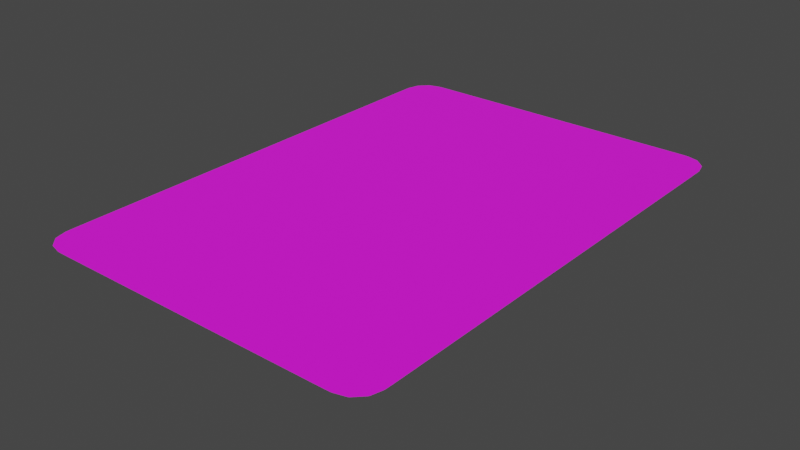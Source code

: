 # Source: carta_normal.blend  (saved by Blender 2.90.8; exported with 4.5.12 LTS)
import bpy
from mathutils import Matrix  # noqa: F401  (used for matrix-valued properties, if any)

bpy.ops.wm.read_factory_settings(use_empty=True)
scene = bpy.context.scene
scene.name = 'Scene'

# ---- collections
col_collection = bpy.data.collections.new('Collection'); scene.collection.children.link(col_collection)

# ---- images (referenced by path relative to the original .blend; pixels are not part of the script)
import os
ASSET_DIR = os.environ.get("B2B_ASSET_DIR", "")  # directory of the original .blend (textures are referenced by path, not embedded)
HERE = os.path.dirname(os.path.abspath(__file__))  # packed textures are extracted next to this script under _unpacked/

def load_image(name, relpath, width, height, colorspace="sRGB"):
    """Load a texture the original file referenced (path relative to the .blend, or extracted next to this script)."""
    p = next((c for c in (os.path.join(HERE, relpath), os.path.join(ASSET_DIR, relpath)) if relpath and os.path.exists(c)), "")
    if p:
        img = bpy.data.images.load(p, check_existing=True)
        img.name = name
    else:  # same state as the original file: an image datablock whose file is absent (Cycles renders it pink)
        img = bpy.data.images.new(name, width, height)
        img.source = "FILE"
        img.filepath = "//" + (relpath or name)
    img.colorspace_settings.name = colorspace
    return img
img_tumblr_lid645imrc1qgrer7_png = load_image('tumblr_lid645iMRC1qgrer7.png', 'tumblr_lid645iMRC1qgrer7.png', 1024, 1024, 'sRGB')
img_normal = load_image('normal', 'um_n.png', 1024, 1024, 'sRGB')

# ---- materials (node trees are filled in below, after node groups)
mat_frente = bpy.data.materials.new('Frente')

# ---- material node trees
mat_frente.use_nodes = True; mat_frente.node_tree.nodes.clear()
_N = mat_frente.node_tree.nodes; _L = mat_frente.node_tree.links
n0 = _N.new('ShaderNodeOutputMaterial'); n0.name = 'Material Output'; n0.location = (300, 300)
n1 = _N.new('ShaderNodeBsdfPrincipled'); n1.name = 'Principled BSDF'; n1.location = (10, 300)
n1.distribution = 'GGX'
n1.subsurface_method = 'BURLEY'
n1.inputs[2].default_value = 1.0
n1.inputs[3].default_value = 1.45
n1.inputs[27].default_value = (0.0, 0.0, 0.0, 1.0)
n1.inputs[28].default_value = 1.0
n2 = _N.new('ShaderNodeMix'); n2.name = 'Misturar'; n2.location = (-210, 122)
n2.data_type = 'RGBA'
n3 = _N.new('ShaderNodeTexImage'); n3.name = 'Textura de imagem'; n3.location = (-514, 172)
n3.image = img_tumblr_lid645imrc1qgrer7_png
n4 = _N.new('ShaderNodeMix'); n4.name = 'Misturar.001'; n4.location = (-450, -101)
n4.data_type = 'RGBA'
n5 = _N.new('ShaderNodeInvert'); n5.name = 'Inverter'; n5.location = (-211, 258)
n6 = _N.new('ShaderNodeRGB'); n6.name = 'RGB'; n6.location = (-240, -200)
n6.outputs[0].default_value = (0.003916, 0.01189, 0.5, 1.0)
n7 = _N.new('ShaderNodeTexImage'); n7.name = 'Textura de imagem.001'; n7.location = (300, 140)
n7.image = img_normal
_L.new(n1.outputs[0], n0.inputs[0])
_L.new(n6.outputs[0], n2.inputs[6])
_L.new(n3.outputs[0], n5.inputs[1])
_L.new(n5.outputs[0], n2.inputs[0])
_L.new(n5.outputs[0], n4.inputs[6])
_L.new(n7.outputs[0], n1.inputs[0])
n0.is_active_output = True

# ---- world
world_world = bpy.data.worlds.new('World'); scene.world = world_world
world_world.use_nodes = True; world_world.node_tree.nodes.clear()
_N = world_world.node_tree.nodes; _L = world_world.node_tree.links
n0 = _N.new('ShaderNodeOutputWorld'); n0.name = 'World Output'; n0.location = (300, 300)
n1 = _N.new('ShaderNodeBackground'); n1.name = 'Background'; n1.location = (10, 300)
n1.inputs[0].default_value = (0.05088, 0.05088, 0.05088, 1.0)
_L.new(n1.outputs[0], n0.inputs[0])
n0.is_active_output = True
world_world.color = (0.05088, 0.05088, 0.05088)
world_world.use_sun_shadow = False
world_world.sun_shadow_jitter_overblur = 0.0

# ---- meshes
me_plano = bpy.data.meshes.new('Plano')
me_plano.from_pydata([(0.7, 0.1025, -4.479e-09), (0.5975, 0.0, 0.0), (0.6863, 0.05123, -2.239e-09), (0.6488, 0.01373, -6e-10), (0.5975, 2.0, -8.742e-08), (0.7, 1.898, -8.294e-08), (0.6488, 1.986, -8.682e-08), (0.6863, 1.949, -8.518e-08), (0.0, 0.0, 0.0), (0.0, 2.0, -8.742e-08), (-0.7, 0.1025, -4.479e-09), (-0.5975, 0.0, 0.0), (-0.6863, 0.05123, -2.239e-09), (-0.6488, 0.01373, -6e-10), (-0.5975, 2.0, -8.742e-08), (-0.7, 1.898, -8.294e-08), (-0.6488, 1.986, -8.682e-08), (-0.6863, 1.949, -8.518e-08), (0.0, 1.0, -4.371e-08), (0.2988, 0.0, 0.0), (0.6232, 0.006863, -3e-10), (0.6675, 0.03248, -1.42e-09), (0.6931, 0.07684, -3.359e-09), (0.7, 1.0, -4.371e-08), (0.6931, 1.923, -8.406e-08), (0.6675, 1.968, -8.6e-08), (0.6232, 1.993, -8.712e-08), (0.2988, 2.0, -8.742e-08), (0.5975, 1.0, -4.371e-08), (0.6488, 1.0, -4.371e-08), (0.6863, 1.0, -4.371e-08), (-0.2988, 0.0, 0.0), (-0.6232, 0.006863, -3e-10), (-0.6675, 0.03248, -1.42e-09), (-0.6931, 0.07684, -3.359e-09), (-0.7, 1.0, -4.371e-08), (-0.6931, 1.923, -8.406e-08), (-0.6675, 1.968, -8.6e-08), (-0.6232, 1.993, -8.712e-08), (-0.2988, 2.0, -8.742e-08), (-0.5975, 1.0, -4.371e-08), (-0.6488, 1.0, -4.371e-08), (-0.6863, 1.0, -4.371e-08), (-0.6931, 1.0, -4.371e-08), (-0.6675, 1.0, -4.371e-08), (-0.6232, 1.0, -4.371e-08), (-0.2988, 1.0, -4.371e-08), (0.6931, 1.0, -4.371e-08), (0.6675, 1.0, -4.371e-08), (0.6232, 1.0, -4.371e-08), (0.2988, 1.0, -4.371e-08), (0.0, 1.5, -6.557e-08), (0.4482, 0.0, 0.0), (0.636, 0.0103, -4.5e-10), (0.6769, 0.04185, -1.829e-09), (0.6966, 0.08965, -3.919e-09), (0.7, 1.449, -6.333e-08), (0.6897, 1.936, -8.462e-08), (0.6581, 1.977, -8.641e-08), (0.6103, 1.997, -8.727e-08), (0.1494, 2.0, -8.742e-08), (0.5975, 0.5, -2.186e-08), (0.6488, 0.5069, -2.216e-08), (0.6863, 0.5256, -2.298e-08), (-0.4482, 0.0, 0.0), (-0.636, 0.0103, -4.5e-10), (-0.6769, 0.04185, -1.829e-09), (-0.6966, 0.08965, -3.919e-09), (-0.7, 1.449, -6.333e-08), (-0.6897, 1.936, -8.462e-08), (-0.6581, 1.977, -8.641e-08), (-0.6103, 1.997, -8.727e-08), (-0.1494, 2.0, -8.742e-08), (-0.5975, 0.5, -2.186e-08), (-0.6488, 0.5069, -2.216e-08), (-0.6863, 0.5256, -2.298e-08), (0.0, 0.5, -2.186e-08), (0.1494, 0.0, 0.0), (0.6103, 0.003432, -1.5e-10), (0.6581, 0.0231, -1.01e-09), (0.6897, 0.06404, -2.799e-09), (0.7, 0.5512, -2.409e-08), (0.6966, 1.91, -8.35e-08), (0.6769, 1.958, -8.559e-08), (0.636, 1.99, -8.697e-08), (0.4482, 2.0, -8.742e-08), (0.5975, 1.5, -6.557e-08), (0.6488, 1.493, -6.527e-08), (0.6863, 1.474, -6.445e-08), (-0.1494, 0.0, 0.0), (-0.6103, 0.003432, -1.5e-10), (-0.6581, 0.0231, -1.01e-09), (-0.6897, 0.06404, -2.799e-09), (-0.7, 0.5512, -2.409e-08), (-0.6966, 1.91, -8.35e-08), (-0.6769, 1.958, -8.559e-08), (-0.636, 1.99, -8.697e-08), (-0.4482, 2.0, -8.742e-08), (-0.5975, 1.5, -6.557e-08), (-0.6488, 1.493, -6.527e-08), (-0.6863, 1.474, -6.445e-08), (-0.6931, 0.5384, -2.354e-08), (-0.6931, 1.462, -6.389e-08), (-0.6897, 1.0, -4.371e-08), (-0.6966, 1.0, -4.371e-08), (-0.6675, 0.5162, -2.257e-08), (-0.6675, 1.484, -6.486e-08), (-0.6581, 1.0, -4.371e-08), (-0.6769, 1.0, -4.371e-08), (-0.6232, 0.5034, -2.201e-08), (-0.6232, 1.497, -6.542e-08), (-0.6103, 1.0, -4.371e-08), (-0.636, 1.0, -4.371e-08), (-0.4482, 1.0, -4.371e-08), (-0.1494, 1.0, -4.371e-08), (-0.2988, 0.5, -2.186e-08), (-0.2988, 1.5, -6.557e-08), (0.6966, 1.0, -4.371e-08), (0.6897, 1.0, -4.371e-08), (0.6931, 1.462, -6.389e-08), (0.6931, 0.5384, -2.354e-08), (0.6769, 1.0, -4.371e-08), (0.6581, 1.0, -4.371e-08), (0.6675, 1.484, -6.486e-08), (0.6675, 0.5162, -2.257e-08), (0.636, 1.0, -4.371e-08), (0.6103, 1.0, -4.371e-08), (0.6232, 1.497, -6.542e-08), (0.6232, 0.5034, -2.201e-08), (0.2988, 1.5, -6.557e-08), (0.2988, 0.5, -2.186e-08), (0.1494, 1.0, -4.371e-08), (0.4482, 1.0, -4.371e-08), (0.4482, 0.5, -2.186e-08), (0.1494, 0.5, -2.186e-08), (0.1494, 1.5, -6.557e-08), (0.6103, 0.5017, -2.193e-08), (0.6103, 1.498, -6.549e-08), (0.636, 1.495, -6.534e-08), (0.6581, 0.5116, -2.236e-08), (0.6581, 1.488, -6.506e-08), (0.6769, 1.479, -6.465e-08), (0.6897, 0.532, -2.326e-08), (0.6897, 1.468, -6.417e-08), (0.6966, 1.455, -6.361e-08), (-0.1494, 1.5, -6.557e-08), (-0.1494, 0.5, -2.186e-08), (-0.4482, 0.5, -2.186e-08), (-0.636, 1.495, -6.534e-08), (-0.6103, 1.498, -6.549e-08), (-0.6103, 0.5017, -2.193e-08), (-0.6769, 1.479, -6.465e-08), (-0.6581, 1.488, -6.506e-08), (-0.6581, 0.5116, -2.236e-08), (-0.6966, 1.455, -6.361e-08), (-0.6897, 1.468, -6.417e-08), (-0.6897, 0.532, -2.326e-08), (-0.6966, 0.5448, -2.382e-08), (-0.6769, 0.5209, -2.277e-08), (-0.636, 0.5051, -2.208e-08), (-0.4482, 1.5, -6.557e-08), (0.6966, 0.5448, -2.382e-08), (0.6769, 0.5209, -2.277e-08), (0.636, 0.5051, -2.208e-08), (0.4482, 1.5, -6.557e-08), (0.0, 1.75, -7.649e-08), (0.5228, 0.0, 0.0), (0.6424, 0.01201, -5.25e-10), (0.6816, 0.04654, -2.034e-09), (0.6983, 0.09605, -4.199e-09), (0.7, 1.673, -7.314e-08), (0.688, 1.942, -8.49e-08), (0.6535, 1.982, -8.662e-08), (0.6039, 1.998, -8.735e-08), (0.07469, 2.0, -8.742e-08), (0.5975, 0.25, -1.093e-08), (0.6488, 0.2603, -1.138e-08), (0.6863, 0.2884, -1.261e-08), (-0.5228, 0.0, 0.0), (-0.6424, 0.01201, -5.25e-10), (-0.6816, 0.04654, -2.034e-09), (-0.6983, 0.09605, -4.199e-09), (-0.7, 1.673, -7.314e-08), (-0.688, 1.942, -8.49e-08), (-0.6535, 1.982, -8.662e-08), (-0.6039, 1.998, -8.735e-08), (-0.07469, 2.0, -8.742e-08), (-0.5975, 0.25, -1.093e-08), (-0.6488, 0.2603, -1.138e-08), (-0.6863, 0.2884, -1.261e-08), (0.0, 0.75, -3.278e-08), (0.2241, 0.0, 0.0), (0.6168, 0.005148, -2.25e-10), (0.6628, 0.02779, -1.215e-09), (0.6914, 0.07044, -3.079e-09), (0.7, 0.7756, -3.39e-08), (0.6949, 1.917, -8.378e-08), (0.6722, 1.963, -8.58e-08), (0.6296, 1.991, -8.705e-08), (0.3735, 2.0, -8.742e-08), (0.5975, 1.25, -5.464e-08), (0.6488, 1.247, -5.449e-08), (0.6863, 1.237, -5.408e-08), (-0.2241, 0.0, 0.0), (-0.6168, 0.005148, -2.25e-10), (-0.6628, 0.02779, -1.215e-09), (-0.6914, 0.07044, -3.079e-09), (-0.7, 0.7756, -3.39e-08), (-0.6949, 1.917, -8.378e-08), (-0.6722, 1.963, -8.58e-08), (-0.6296, 1.991, -8.705e-08), (-0.3735, 2.0, -8.742e-08), (-0.5975, 1.25, -5.464e-08), (-0.6488, 1.247, -5.449e-08), (-0.6863, 1.237, -5.408e-08), (-0.6931, 0.3076, -1.345e-08), (-0.6931, 1.231, -5.38e-08), (-0.688, 1.0, -4.371e-08), (-0.6949, 1.0, -4.371e-08), (-0.6675, 0.2744, -1.199e-08), (-0.6675, 1.242, -5.428e-08), (-0.6535, 1.0, -4.371e-08), (-0.6722, 1.0, -4.371e-08), (-0.6232, 0.2551, -1.115e-08), (-0.6232, 1.248, -5.456e-08), (-0.6039, 1.0, -4.371e-08), (-0.6296, 1.0, -4.371e-08), (-0.5228, 1.0, -4.371e-08), (-0.2241, 1.0, -4.371e-08), (-0.2988, 0.25, -1.093e-08), (-0.2988, 1.25, -5.464e-08), (0.6983, 1.0, -4.371e-08), (0.6914, 1.0, -4.371e-08), (0.6931, 1.692, -7.398e-08), (0.6931, 0.7692, -3.362e-08), (0.6816, 1.0, -4.371e-08), (0.6628, 1.0, -4.371e-08), (0.6675, 1.726, -7.543e-08), (0.6675, 0.7581, -3.314e-08), (0.6424, 1.0, -4.371e-08), (0.6168, 1.0, -4.371e-08), (0.6232, 1.745, -7.627e-08), (0.6232, 0.7517, -3.286e-08), (0.2988, 1.75, -7.649e-08), (0.2988, 0.75, -3.278e-08), (0.07469, 1.0, -4.371e-08), (0.3735, 1.0, -4.371e-08), (0.0, 1.25, -5.464e-08), (0.3735, 0.0, 0.0), (0.6296, 0.008579, -3.75e-10), (0.6722, 0.03717, -1.625e-09), (0.6949, 0.08325, -3.639e-09), (0.7, 1.224, -5.352e-08), (0.6914, 1.93, -8.434e-08), (0.6628, 1.972, -8.621e-08), (0.6168, 1.995, -8.72e-08), (0.2241, 2.0, -8.742e-08), (0.5975, 0.75, -3.278e-08), (0.6488, 0.7534, -3.293e-08), (0.6863, 0.7628, -3.334e-08), (-0.3735, 0.0, 0.0), (-0.6296, 0.008579, -3.75e-10), (-0.6722, 0.03717, -1.625e-09), (-0.6949, 0.08325, -3.639e-09), (-0.7, 1.224, -5.352e-08), (-0.6914, 1.93, -8.434e-08), (-0.6628, 1.972, -8.621e-08), (-0.6168, 1.995, -8.72e-08), (-0.2241, 2.0, -8.742e-08), (-0.5975, 0.75, -3.278e-08), (-0.6488, 0.7534, -3.293e-08), (-0.6863, 0.7628, -3.334e-08), (0.0, 0.25, -1.093e-08), (0.07469, 0.0, 0.0), (0.6039, 0.001716, -7.5e-11), (0.6535, 0.01841, -8.049e-10), (0.688, 0.05763, -2.519e-09), (0.7, 0.3268, -1.429e-08), (0.6983, 1.904, -8.322e-08), (0.6816, 1.953, -8.539e-08), (0.6424, 1.988, -8.69e-08), (0.5228, 2.0, -8.742e-08), (0.5975, 1.75, -7.649e-08), (0.6488, 1.74, -7.604e-08), (0.6863, 1.712, -7.482e-08), (-0.07469, 0.0, 0.0), (-0.6039, 0.001716, -7.5e-11), (-0.6535, 0.01841, -8.049e-10), (-0.688, 0.05763, -2.519e-09), (-0.7, 0.3268, -1.429e-08), (-0.6983, 1.904, -8.322e-08), (-0.6816, 1.953, -8.539e-08), (-0.6424, 1.988, -8.69e-08), (-0.5228, 2.0, -8.742e-08), (-0.5975, 1.75, -7.649e-08), (-0.6488, 1.74, -7.604e-08), (-0.6863, 1.712, -7.482e-08), (-0.6931, 0.7692, -3.362e-08), (-0.6931, 1.692, -7.398e-08), (-0.6914, 1.0, -4.371e-08), (-0.6983, 1.0, -4.371e-08), (-0.6675, 0.7581, -3.314e-08), (-0.6675, 1.726, -7.543e-08), (-0.6628, 1.0, -4.371e-08), (-0.6816, 1.0, -4.371e-08), (-0.6232, 0.7517, -3.286e-08), (-0.6232, 1.745, -7.627e-08), (-0.6168, 1.0, -4.371e-08), (-0.6424, 1.0, -4.371e-08), (-0.3735, 1.0, -4.371e-08), (-0.07469, 1.0, -4.371e-08), (-0.2988, 0.75, -3.278e-08), (-0.2988, 1.75, -7.649e-08), (0.6949, 1.0, -4.371e-08), (0.688, 1.0, -4.371e-08), (0.6931, 1.231, -5.38e-08), (0.6931, 0.3076, -1.345e-08), (0.6722, 1.0, -4.371e-08), (0.6535, 1.0, -4.371e-08), (0.6675, 1.242, -5.428e-08), (0.6675, 0.2744, -1.199e-08), (0.6296, 1.0, -4.371e-08), (0.6039, 1.0, -4.371e-08), (0.6232, 1.248, -5.456e-08), (0.6232, 0.2551, -1.115e-08), (0.2988, 1.25, -5.464e-08), (0.2988, 0.25, -1.093e-08), (0.2241, 1.0, -4.371e-08), (0.5228, 1.0, -4.371e-08), (0.4482, 0.75, -3.278e-08), (0.4482, 0.25, -1.093e-08), (0.3735, 0.5, -2.186e-08), (0.5228, 0.5, -2.186e-08), (0.1494, 0.75, -3.278e-08), (0.1494, 0.25, -1.093e-08), (0.07469, 0.5, -2.186e-08), (0.2241, 0.5, -2.186e-08), (0.1494, 1.75, -7.649e-08), (0.1494, 1.25, -5.464e-08), (0.07469, 1.5, -6.557e-08), (0.2241, 1.5, -6.557e-08), (0.6168, 0.5026, -2.197e-08), (0.6039, 0.5009, -2.189e-08), (0.6103, 0.7509, -3.282e-08), (0.6103, 0.2526, -1.104e-08), (0.6168, 1.497, -6.545e-08), (0.6039, 1.499, -6.553e-08), (0.6103, 1.747, -7.638e-08), (0.6103, 1.249, -5.46e-08), (0.6424, 1.494, -6.53e-08), (0.6296, 1.496, -6.538e-08), (0.636, 1.742, -7.616e-08), (0.636, 1.247, -5.453e-08), (0.6628, 0.5139, -2.246e-08), (0.6535, 0.5092, -2.226e-08), (0.6581, 0.7558, -3.304e-08), (0.6581, 0.2673, -1.169e-08), (0.6628, 1.486, -6.496e-08), (0.6535, 1.491, -6.516e-08), (0.6581, 1.733, -7.574e-08), (0.6581, 1.244, -5.439e-08), (0.6816, 1.477, -6.455e-08), (0.6722, 1.481, -6.475e-08), (0.6769, 1.719, -7.512e-08), (0.6769, 1.24, -5.418e-08), (0.6914, 0.5352, -2.34e-08), (0.688, 0.5288, -2.312e-08), (0.6897, 0.766, -3.348e-08), (0.6897, 0.298, -1.303e-08), (0.6914, 1.465, -6.403e-08), (0.688, 1.471, -6.431e-08), (0.6897, 1.702, -7.44e-08), (0.6897, 1.234, -5.394e-08), (0.6983, 1.452, -6.347e-08), (0.6949, 1.458, -6.375e-08), (0.6966, 1.683, -7.356e-08), (0.6966, 1.228, -5.366e-08), (-0.2241, 1.5, -6.557e-08), (-0.07469, 1.5, -6.557e-08), (-0.1494, 1.25, -5.464e-08), (-0.1494, 1.75, -7.649e-08), (-0.2241, 0.5, -2.186e-08), (-0.07469, 0.5, -2.186e-08), (-0.1494, 0.25, -1.093e-08), (-0.1494, 0.75, -3.278e-08), (-0.5228, 0.5, -2.186e-08), (-0.3735, 0.5, -2.186e-08), (-0.4482, 0.25, -1.093e-08), (-0.4482, 0.75, -3.278e-08), (-0.636, 1.247, -5.453e-08), (-0.636, 1.742, -7.616e-08), (-0.6296, 1.496, -6.538e-08), (-0.6424, 1.494, -6.53e-08), (-0.6103, 1.249, -5.46e-08), (-0.6103, 1.747, -7.638e-08), (-0.6039, 1.499, -6.553e-08), (-0.6168, 1.497, -6.545e-08), (-0.6103, 0.2526, -1.104e-08), (-0.6103, 0.7509, -3.282e-08), (-0.6039, 0.5009, -2.189e-08), (-0.6168, 0.5026, -2.197e-08), (-0.6769, 1.24, -5.418e-08), (-0.6769, 1.719, -7.512e-08), (-0.6722, 1.481, -6.475e-08), (-0.6816, 1.477, -6.455e-08), (-0.6581, 1.244, -5.439e-08), (-0.6581, 1.733, -7.574e-08), (-0.6535, 1.491, -6.516e-08), (-0.6628, 1.486, -6.496e-08), (-0.6581, 0.2673, -1.169e-08), (-0.6581, 0.7558, -3.304e-08), (-0.6535, 0.5092, -2.226e-08), (-0.6628, 0.5139, -2.246e-08), (-0.6966, 1.228, -5.366e-08), (-0.6966, 1.683, -7.356e-08), (-0.6949, 1.458, -6.375e-08), (-0.6983, 1.452, -6.347e-08), (-0.6897, 1.234, -5.394e-08), (-0.6897, 1.702, -7.44e-08), (-0.688, 1.471, -6.431e-08), (-0.6914, 1.465, -6.403e-08), (-0.6897, 0.298, -1.303e-08), (-0.6897, 0.766, -3.348e-08), (-0.688, 0.5288, -2.312e-08), (-0.6914, 0.5352, -2.34e-08), (-0.6966, 0.3172, -1.387e-08), (-0.6966, 0.7724, -3.376e-08), (-0.6949, 0.5416, -2.368e-08), (-0.6983, 0.548, -2.396e-08), (-0.6769, 0.2814, -1.23e-08), (-0.6769, 0.7605, -3.324e-08), (-0.6722, 0.5186, -2.267e-08), (-0.6816, 0.5233, -2.287e-08), (-0.636, 0.2577, -1.127e-08), (-0.636, 0.7526, -3.29e-08), (-0.6296, 0.5043, -2.204e-08), (-0.6424, 0.506, -2.212e-08), (-0.5228, 1.5, -6.557e-08), (-0.3735, 1.5, -6.557e-08), (-0.4482, 1.25, -5.464e-08), (-0.4482, 1.75, -7.649e-08), (0.6983, 0.548, -2.396e-08), (0.6949, 0.5416, -2.368e-08), (0.6966, 0.7724, -3.376e-08), (0.6966, 0.3172, -1.387e-08), (0.6816, 0.5233, -2.287e-08), (0.6722, 0.5186, -2.267e-08), (0.6769, 0.7605, -3.324e-08), (0.6769, 0.2814, -1.23e-08), (0.6424, 0.506, -2.212e-08), (0.6296, 0.5043, -2.204e-08), (0.636, 0.7526, -3.29e-08), (0.636, 0.2577, -1.127e-08), (0.4482, 1.75, -7.649e-08), (0.4482, 1.25, -5.464e-08), (0.3735, 1.5, -6.557e-08), (0.5228, 1.5, -6.557e-08), (0.5228, 1.25, -5.464e-08), (0.3735, 1.25, -5.464e-08), (0.3735, 1.75, -7.649e-08), (0.6296, 0.2564, -1.121e-08), (0.6296, 0.7521, -3.288e-08), (0.6424, 0.753, -3.291e-08), (0.6722, 0.2779, -1.215e-08), (0.6722, 0.7593, -3.319e-08), (0.6816, 0.7616, -3.329e-08), (0.6949, 0.3124, -1.366e-08), (0.6949, 0.7708, -3.369e-08), (0.6983, 0.774, -3.383e-08), (-0.3735, 1.75, -7.649e-08), (-0.3735, 1.25, -5.464e-08), (-0.5228, 1.25, -5.464e-08), (-0.6424, 0.753, -3.291e-08), (-0.6296, 0.7521, -3.288e-08), (-0.6296, 0.2564, -1.121e-08), (-0.6816, 0.7616, -3.329e-08), (-0.6722, 0.7593, -3.319e-08), (-0.6722, 0.2779, -1.215e-08), (-0.6983, 0.774, -3.383e-08), (-0.6949, 0.7708, -3.369e-08), (-0.6949, 0.3124, -1.366e-08), (-0.6914, 0.7676, -3.355e-08), (-0.688, 0.7644, -3.341e-08), (-0.688, 0.2932, -1.282e-08), (-0.6914, 1.697, -7.419e-08), (-0.688, 1.707, -7.461e-08), (-0.688, 1.236, -5.401e-08), (-0.6983, 1.678, -7.335e-08), (-0.6949, 1.688, -7.377e-08), (-0.6949, 1.229, -5.373e-08), (-0.6628, 0.7569, -3.309e-08), (-0.6535, 0.7546, -3.298e-08), (-0.6535, 0.2638, -1.153e-08), (-0.6628, 1.729, -7.558e-08), (-0.6535, 1.736, -7.589e-08), (-0.6535, 1.245, -5.444e-08), (-0.6816, 1.715, -7.497e-08), (-0.6722, 1.722, -7.528e-08), (-0.6722, 1.241, -5.423e-08), (-0.6168, 0.7513, -3.284e-08), (-0.6039, 0.7504, -3.28e-08), (-0.6039, 0.2513, -1.098e-08), (-0.6168, 1.746, -7.633e-08), (-0.6039, 1.749, -7.644e-08), (-0.6039, 1.25, -5.462e-08), (-0.6424, 1.741, -7.61e-08), (-0.6296, 1.744, -7.621e-08), (-0.6296, 1.248, -5.455e-08), (-0.3735, 0.75, -3.278e-08), (-0.3735, 0.25, -1.093e-08), (-0.5228, 0.25, -1.093e-08), (-0.07469, 0.75, -3.278e-08), (-0.07469, 0.25, -1.093e-08), (-0.2241, 0.25, -1.093e-08), (-0.07469, 1.75, -7.649e-08), (-0.07469, 1.25, -5.464e-08), (-0.2241, 1.25, -5.464e-08), (0.6949, 1.229, -5.373e-08), (0.6949, 1.688, -7.377e-08), (0.6983, 1.678, -7.335e-08), (0.688, 1.236, -5.401e-08), (0.688, 1.707, -7.461e-08), (0.6914, 1.697, -7.419e-08), (0.688, 0.2932, -1.282e-08), (0.688, 0.7644, -3.341e-08), (0.6914, 0.7676, -3.355e-08), (0.6722, 1.241, -5.423e-08), (0.6722, 1.722, -7.528e-08), (0.6816, 1.715, -7.497e-08), (0.6535, 1.245, -5.444e-08), (0.6535, 1.736, -7.589e-08), (0.6628, 1.729, -7.558e-08), (0.6535, 0.2638, -1.153e-08), (0.6535, 0.7546, -3.298e-08), (0.6628, 0.7569, -3.309e-08), (0.6296, 1.248, -5.455e-08), (0.6296, 1.744, -7.621e-08), (0.6424, 1.741, -7.61e-08), (0.6039, 1.25, -5.462e-08), (0.6039, 1.749, -7.644e-08), (0.6168, 1.746, -7.633e-08), (0.6039, 0.2513, -1.098e-08), (0.6039, 0.7504, -3.28e-08), (0.6168, 0.7513, -3.284e-08), (0.2241, 1.25, -5.464e-08), (0.07469, 1.25, -5.464e-08), (0.07469, 1.75, -7.649e-08), (0.2241, 0.25, -1.093e-08), (0.07469, 0.25, -1.093e-08), (0.07469, 0.75, -3.278e-08), (0.5228, 0.25, -1.093e-08), (0.3735, 0.25, -1.093e-08), (0.3735, 0.75, -3.278e-08), (0.5228, 0.75, -3.278e-08), (0.2241, 0.75, -3.278e-08), (0.2241, 1.75, -7.649e-08), (0.6168, 0.2539, -1.11e-08), (0.6168, 1.249, -5.458e-08), (0.6424, 1.247, -5.451e-08), (0.6628, 0.2708, -1.184e-08), (0.6628, 1.243, -5.434e-08), (0.6816, 1.238, -5.413e-08), (0.6914, 0.3028, -1.324e-08), (0.6914, 1.232, -5.387e-08), (0.6983, 1.226, -5.359e-08), (-0.2241, 1.75, -7.649e-08), (-0.2241, 0.75, -3.278e-08), (-0.5228, 0.75, -3.278e-08), (-0.6424, 1.247, -5.451e-08), (-0.6168, 1.249, -5.458e-08), (-0.6168, 0.2539, -1.11e-08), (-0.6816, 1.238, -5.413e-08), (-0.6628, 1.243, -5.434e-08), (-0.6628, 0.2708, -1.184e-08), (-0.6983, 1.226, -5.359e-08), (-0.6914, 1.232, -5.387e-08), (-0.6914, 0.3028, -1.324e-08), (-0.6983, 0.322, -1.408e-08), (-0.6816, 0.2849, -1.245e-08), (-0.6424, 0.259, -1.132e-08), (-0.5228, 1.75, -7.649e-08), (0.6983, 0.322, -1.408e-08), (0.6816, 0.2849, -1.245e-08), (0.6424, 0.259, -1.132e-08), (0.5228, 1.75, -7.649e-08)], [], [(584, 282, 4, 281), (583, 167, 3, 176), (582, 168, 2, 177), (581, 169, 0, 277), (580, 293, 14, 294), (579, 188, 13, 179), (578, 189, 12, 180), (577, 289, 10, 181), (576, 215, 34, 206), (575, 216, 43, 299), (574, 264, 35, 300), (573, 219, 33, 205), (572, 220, 44, 303), (571, 214, 42, 304), (570, 223, 32, 204), (569, 224, 45, 307), (568, 213, 41, 308), (567, 227, 40, 269), (566, 228, 46, 311), (565, 268, 39, 312), (564, 231, 23, 252), (563, 232, 47, 315), (562, 194, 22, 316), (561, 235, 30, 202), (560, 236, 48, 319), (559, 193, 21, 320), (558, 239, 29, 201), (557, 240, 49, 323), (556, 192, 20, 324), (555, 243, 27, 256), (554, 244, 50, 327), (553, 257, 28, 328), (552, 329, 132, 246), (551, 330, 133, 331), (550, 175, 61, 332), (549, 333, 131, 245), (548, 334, 134, 335), (547, 326, 130, 336), (546, 337, 60, 174), (545, 338, 135, 339), (544, 325, 129, 340), (543, 341, 128, 242), (542, 342, 136, 343), (541, 274, 78, 344), (540, 345, 127, 241), (539, 346, 137, 347), (538, 322, 126, 348), (537, 349, 87, 283), (536, 350, 138, 351), (535, 321, 125, 352), (534, 353, 124, 238), (533, 354, 139, 355), (532, 275, 79, 356), (531, 357, 123, 237), (530, 358, 140, 359), (529, 318, 122, 360), (528, 361, 88, 284), (527, 362, 141, 363), (526, 317, 121, 364), (525, 365, 120, 234), (524, 366, 142, 367), (523, 276, 80, 368), (522, 369, 119, 233), (521, 370, 143, 371), (520, 314, 118, 372), (519, 373, 56, 170), (518, 374, 144, 375), (517, 313, 117, 376), (516, 377, 116, 230), (515, 378, 145, 379), (514, 186, 72, 380), (513, 381, 115, 229), (512, 382, 146, 383), (511, 310, 114, 384), (510, 385, 73, 187), (509, 386, 147, 387), (508, 309, 113, 388), (507, 389, 112, 226), (506, 390, 148, 391), (505, 295, 99, 392), (504, 393, 111, 225), (503, 394, 149, 395), (502, 306, 110, 396), (501, 397, 90, 286), (500, 398, 150, 399), (499, 305, 109, 400), (498, 401, 108, 222), (497, 402, 151, 403), (496, 296, 100, 404), (495, 405, 107, 221), (494, 406, 152, 407), (493, 302, 106, 408), (492, 409, 91, 287), (491, 410, 153, 411), (490, 301, 105, 412), (489, 413, 104, 218), (488, 414, 154, 415), (487, 182, 68, 416), (486, 417, 103, 217), (485, 418, 155, 419), (484, 298, 102, 420), (483, 421, 92, 288), (482, 422, 156, 423), (481, 297, 101, 424), (480, 425, 67, 263), (479, 426, 157, 427), (478, 207, 93, 428), (477, 429, 66, 262), (476, 430, 158, 431), (475, 271, 75, 432), (474, 433, 65, 261), (473, 434, 159, 435), (472, 270, 74, 436), (471, 437, 98, 212), (470, 438, 160, 439), (469, 211, 97, 440), (468, 441, 81, 195), (467, 442, 161, 443), (466, 251, 55, 444), (465, 445, 63, 259), (464, 446, 162, 447), (463, 250, 54, 448), (462, 449, 62, 258), (461, 450, 163, 451), (460, 249, 53, 452), (459, 453, 85, 199), (458, 454, 164, 455), (457, 200, 86, 456), (454, 457, 456, 164), (132, 328, 457, 454), (328, 28, 200, 457), (325, 458, 455, 129), (50, 246, 458, 325), (246, 132, 454, 458), (243, 459, 199, 27), (129, 455, 459, 243), (455, 164, 453, 459), (450, 460, 452, 163), (128, 324, 460, 450), (324, 20, 249, 460), (321, 461, 451, 125), (49, 242, 461, 321), (242, 128, 450, 461), (239, 462, 258, 29), (125, 451, 462, 239), (451, 163, 449, 462), (446, 463, 448, 162), (124, 320, 463, 446), (320, 21, 250, 463), (317, 464, 447, 121), (48, 238, 464, 317), (238, 124, 446, 464), (235, 465, 259, 30), (121, 447, 465, 235), (447, 162, 445, 465), (442, 466, 444, 161), (120, 316, 466, 442), (316, 22, 251, 466), (313, 467, 443, 117), (47, 234, 467, 313), (234, 120, 442, 467), (231, 468, 195, 23), (117, 443, 468, 231), (443, 161, 441, 468), (438, 469, 440, 160), (116, 312, 469, 438), (312, 39, 211, 469), (309, 470, 439, 113), (46, 230, 470, 309), (230, 116, 438, 470), (227, 471, 212, 40), (113, 439, 471, 227), (439, 160, 437, 471), (434, 472, 436, 159), (112, 308, 472, 434), (308, 41, 270, 472), (305, 473, 435, 109), (45, 226, 473, 305), (226, 112, 434, 473), (223, 474, 261, 32), (109, 435, 474, 223), (435, 159, 433, 474), (430, 475, 432, 158), (108, 304, 475, 430), (304, 42, 271, 475), (301, 476, 431, 105), (44, 222, 476, 301), (222, 108, 430, 476), (219, 477, 262, 33), (105, 431, 477, 219), (431, 158, 429, 477), (426, 478, 428, 157), (104, 300, 478, 426), (300, 35, 207, 478), (297, 479, 427, 101), (43, 218, 479, 297), (218, 104, 426, 479), (215, 480, 263, 34), (101, 427, 480, 215), (427, 157, 425, 480), (422, 481, 424, 156), (103, 299, 481, 422), (299, 43, 297, 481), (271, 482, 423, 75), (42, 217, 482, 271), (217, 103, 422, 482), (189, 483, 288, 12), (75, 423, 483, 189), (423, 156, 421, 483), (418, 484, 420, 155), (69, 265, 484, 418), (265, 36, 298, 484), (296, 485, 419, 100), (17, 183, 485, 296), (183, 69, 418, 485), (214, 486, 217, 42), (100, 419, 486, 214), (419, 155, 417, 486), (414, 487, 416, 154), (94, 290, 487, 414), (290, 15, 182, 487), (298, 488, 415, 102), (36, 208, 488, 298), (208, 94, 414, 488), (216, 489, 218, 43), (102, 415, 489, 216), (415, 154, 413, 489), (410, 490, 412, 153), (107, 303, 490, 410), (303, 44, 301, 490), (270, 491, 411, 74), (41, 221, 491, 270), (221, 107, 410, 491), (188, 492, 287, 13), (74, 411, 492, 188), (411, 153, 409, 492), (406, 493, 408, 152), (70, 266, 493, 406), (266, 37, 302, 493), (295, 494, 407, 99), (16, 184, 494, 295), (184, 70, 406, 494), (213, 495, 221, 41), (99, 407, 495, 213), (407, 152, 405, 495), (402, 496, 404, 151), (95, 291, 496, 402), (291, 17, 296, 496), (302, 497, 403, 106), (37, 209, 497, 302), (209, 95, 402, 497), (220, 498, 222, 44), (106, 403, 498, 220), (403, 151, 401, 498), (398, 499, 400, 150), (111, 307, 499, 398), (307, 45, 305, 499), (269, 500, 399, 73), (40, 225, 500, 269), (225, 111, 398, 500), (187, 501, 286, 11), (73, 399, 501, 187), (399, 150, 397, 501), (394, 502, 396, 149), (71, 267, 502, 394), (267, 38, 306, 502), (294, 503, 395, 98), (14, 185, 503, 294), (185, 71, 394, 503), (212, 504, 225, 40), (98, 395, 504, 212), (395, 149, 393, 504), (390, 505, 392, 148), (96, 292, 505, 390), (292, 16, 295, 505), (306, 506, 391, 110), (38, 210, 506, 306), (210, 96, 390, 506), (224, 507, 226, 45), (110, 391, 507, 224), (391, 148, 389, 507), (386, 508, 388, 147), (115, 311, 508, 386), (311, 46, 309, 508), (260, 509, 387, 64), (31, 229, 509, 260), (229, 115, 386, 509), (178, 510, 187, 11), (64, 387, 510, 178), (387, 147, 385, 510), (382, 511, 384, 146), (76, 190, 511, 382), (190, 18, 310, 511), (285, 512, 383, 89), (8, 272, 512, 285), (272, 76, 382, 512), (203, 513, 229, 31), (89, 383, 513, 203), (383, 146, 381, 513), (378, 514, 380, 145), (51, 165, 514, 378), (165, 9, 186, 514), (310, 515, 379, 114), (18, 247, 515, 310), (247, 51, 378, 515), (228, 516, 230, 46), (114, 379, 516, 228), (379, 145, 377, 516), (374, 517, 376, 144), (119, 315, 517, 374), (315, 47, 313, 517), (196, 518, 375, 82), (24, 233, 518, 196), (233, 119, 374, 518), (278, 519, 170, 5), (82, 375, 519, 278), (375, 144, 373, 519), (370, 520, 372, 143), (88, 202, 520, 370), (202, 30, 314, 520), (171, 521, 371, 57), (7, 284, 521, 171), (284, 88, 370, 521), (253, 522, 233, 24), (57, 371, 522, 253), (371, 143, 369, 522), (366, 523, 368, 142), (63, 177, 523, 366), (177, 2, 276, 523), (314, 524, 367, 118), (30, 259, 524, 314), (259, 63, 366, 524), (232, 525, 234, 47), (118, 367, 525, 232), (367, 142, 365, 525), (362, 526, 364, 141), (123, 319, 526, 362), (319, 48, 317, 526), (197, 527, 363, 83), (25, 237, 527, 197), (237, 123, 362, 527), (279, 528, 284, 7), (83, 363, 528, 279), (363, 141, 361, 528), (358, 529, 360, 140), (87, 201, 529, 358), (201, 29, 318, 529), (172, 530, 359, 58), (6, 283, 530, 172), (283, 87, 358, 530), (254, 531, 237, 25), (58, 359, 531, 254), (359, 140, 357, 531), (354, 532, 356, 139), (62, 176, 532, 354), (176, 3, 275, 532), (318, 533, 355, 122), (29, 258, 533, 318), (258, 62, 354, 533), (236, 534, 238, 48), (122, 355, 534, 236), (355, 139, 353, 534), (350, 535, 352, 138), (127, 323, 535, 350), (323, 49, 321, 535), (198, 536, 351, 84), (26, 241, 536, 198), (241, 127, 350, 536), (280, 537, 283, 6), (84, 351, 537, 280), (351, 138, 349, 537), (346, 538, 348, 137), (86, 200, 538, 346), (200, 28, 322, 538), (173, 539, 347, 59), (4, 282, 539, 173), (282, 86, 346, 539), (255, 540, 241, 26), (59, 347, 540, 255), (347, 137, 345, 540), (342, 541, 344, 136), (61, 175, 541, 342), (175, 1, 274, 541), (322, 542, 343, 126), (28, 257, 542, 322), (257, 61, 342, 542), (240, 543, 242, 49), (126, 343, 543, 240), (343, 136, 341, 543), (338, 544, 340, 135), (131, 327, 544, 338), (327, 50, 325, 544), (247, 545, 339, 51), (18, 245, 545, 247), (245, 131, 338, 545), (165, 546, 174, 9), (51, 339, 546, 165), (339, 135, 337, 546), (334, 547, 336, 134), (77, 191, 547, 334), (191, 19, 326, 547), (272, 548, 335, 76), (8, 273, 548, 272), (273, 77, 334, 548), (190, 549, 245, 18), (76, 335, 549, 190), (335, 134, 333, 549), (330, 550, 332, 133), (52, 166, 550, 330), (166, 1, 175, 550), (326, 551, 331, 130), (19, 248, 551, 326), (248, 52, 330, 551), (244, 552, 246, 50), (130, 331, 552, 244), (331, 133, 329, 552), (329, 553, 328, 132), (133, 332, 553, 329), (332, 61, 257, 553), (333, 554, 327, 131), (134, 336, 554, 333), (336, 130, 244, 554), (337, 555, 256, 60), (135, 340, 555, 337), (340, 129, 243, 555), (341, 556, 324, 128), (136, 344, 556, 341), (344, 78, 192, 556), (345, 557, 323, 127), (137, 348, 557, 345), (348, 126, 240, 557), (349, 558, 201, 87), (138, 352, 558, 349), (352, 125, 239, 558), (353, 559, 320, 124), (139, 356, 559, 353), (356, 79, 193, 559), (357, 560, 319, 123), (140, 360, 560, 357), (360, 122, 236, 560), (361, 561, 202, 88), (141, 364, 561, 361), (364, 121, 235, 561), (365, 562, 316, 120), (142, 368, 562, 365), (368, 80, 194, 562), (369, 563, 315, 119), (143, 372, 563, 369), (372, 118, 232, 563), (373, 564, 252, 56), (144, 376, 564, 373), (376, 117, 231, 564), (377, 565, 312, 116), (145, 380, 565, 377), (380, 72, 268, 565), (381, 566, 311, 115), (146, 384, 566, 381), (384, 114, 228, 566), (385, 567, 269, 73), (147, 388, 567, 385), (388, 113, 227, 567), (389, 568, 308, 112), (148, 392, 568, 389), (392, 99, 213, 568), (393, 569, 307, 111), (149, 396, 569, 393), (396, 110, 224, 569), (397, 570, 204, 90), (150, 400, 570, 397), (400, 109, 223, 570), (401, 571, 304, 108), (151, 404, 571, 401), (404, 100, 214, 571), (405, 572, 303, 107), (152, 408, 572, 405), (408, 106, 220, 572), (409, 573, 205, 91), (153, 412, 573, 409), (412, 105, 219, 573), (413, 574, 300, 104), (154, 416, 574, 413), (416, 68, 264, 574), (417, 575, 299, 103), (155, 420, 575, 417), (420, 102, 216, 575), (421, 576, 206, 92), (156, 424, 576, 421), (424, 101, 215, 576), (425, 577, 181, 67), (157, 428, 577, 425), (428, 93, 289, 577), (429, 578, 180, 66), (158, 432, 578, 429), (432, 75, 189, 578), (433, 579, 179, 65), (159, 436, 579, 433), (436, 74, 188, 579), (437, 580, 294, 98), (160, 440, 580, 437), (440, 97, 293, 580), (441, 581, 277, 81), (161, 444, 581, 441), (444, 55, 169, 581), (445, 582, 177, 63), (162, 448, 582, 445), (448, 54, 168, 582), (449, 583, 176, 62), (163, 452, 583, 449), (452, 53, 167, 583), (453, 584, 281, 85), (164, 456, 584, 453), (456, 86, 282, 584)])
_uv = me_plano.uv_layers.new(name='Mapa UV')
_uv.uv.foreach_set('vector', [0.8638, 0.8794, 0.9158, 0.8794, 0.9157, 1.005, 0.8637, 1.005, 0.9477, 0.13, 0.9478, 0.005733, 0.9522, 0.006488, 0.9521, 0.1305, 0.975, 0.1414, 0.9751, 0.0209, 0.9783, 0.02296, 0.9782, 0.1429, 0.9972, 0.1536, 0.9972, 0.04182, 0.9999, 0.04452, 0.9999, 0.1552, 0.1363, 0.879, 0.1362, 1.005, 0.08422, 1.005, 0.08434, 0.879, 0.05385, 0.1296, 0.0494, 0.1302, 0.04951, 0.006104, 0.05397, 0.005353, 0.02656, 0.141, 0.02329, 0.1425, 0.02341, 0.02256, 0.02667, 0.0205, 0.002997, 0.1803, 9.695e-05, 0.1857, 9.371e-05, 0.07519, 0.003008, 0.06861, 0.0146, 0.1587, 0.0117, 0.1641, 0.01175, 0.04887, 0.01466, 0.04229, 0.01432, 0.6244, 0.01148, 0.6251, 0.01153, 0.5098, 0.01439, 0.5079, 0.002952, 0.6272, 0.0001099, 0.6279, 0.0001067, 0.5173, 0.002963, 0.5155, 0.03961, 0.1348, 0.03635, 0.1363, 0.03646, 0.01433, 0.03972, 0.01227, 0.03915, 0.6248, 0.03589, 0.6243, 0.03601, 0.5023, 0.03927, 0.5023, 0.02611, 0.6228, 0.02285, 0.6223, 0.02296, 0.5023, 0.02622, 0.5023, 0.07168, 0.1273, 0.06722, 0.1279, 0.06734, 0.003099, 0.07179, 0.002348, 0.07121, 0.6273, 0.06676, 0.6271, 0.06687, 0.5023, 0.07133, 0.5023, 0.05339, 0.6266, 0.04894, 0.6264, 0.04905, 0.5023, 0.05351, 0.5023, 0.1368, 0.3768, 0.1367, 0.5024, 0.08469, 0.5023, 0.08481, 0.3768, 0.3446, 0.3769, 0.3445, 0.5024, 0.2926, 0.5024, 0.2927, 0.3769, 0.3442, 0.8791, 0.3441, 1.005, 0.2921, 1.005, 0.2922, 0.8791, 0.9971, 0.6009, 0.9972, 0.4891, 0.9999, 0.4871, 0.9999, 0.5978, 0.9861, 0.6133, 0.9861, 0.4969, 0.9889, 0.4949, 0.9888, 0.6102, 0.9863, 0.1475, 0.9864, 0.03104, 0.9891, 0.03374, 0.9891, 0.149, 0.9745, 0.6232, 0.9746, 0.5027, 0.9779, 0.5027, 0.9778, 0.6227, 0.9615, 0.6252, 0.9616, 0.5027, 0.9648, 0.5027, 0.9647, 0.6247, 0.9619, 0.1352, 0.962, 0.01267, 0.9653, 0.01473, 0.9652, 0.1367, 0.9472, 0.6269, 0.9473, 0.5027, 0.9518, 0.5027, 0.9517, 0.6268, 0.9294, 0.6277, 0.9295, 0.5027, 0.934, 0.5027, 0.9338, 0.6275, 0.9299, 0.1277, 0.93, 0.002713, 0.9344, 0.003468, 0.9343, 0.1283, 0.656, 0.8793, 0.7079, 0.8793, 0.7078, 1.005, 0.6558, 1.005, 0.6564, 0.377, 0.7084, 0.377, 0.7083, 0.5026, 0.6563, 0.5026, 0.8643, 0.3771, 0.9163, 0.3771, 0.9161, 0.5027, 0.8642, 0.5027, 0.7604, 0.3771, 0.8123, 0.3771, 0.8122, 0.5026, 0.7602, 0.5026, 0.7606, 0.1259, 0.8126, 0.126, 0.8124, 0.2515, 0.7605, 0.2515, 0.8645, 0.126, 0.9165, 0.126, 0.9164, 0.2516, 0.8644, 0.2515, 0.5525, 0.377, 0.6045, 0.377, 0.6043, 0.5026, 0.5524, 0.5025, 0.5527, 0.1259, 0.6047, 0.1259, 0.6046, 0.2514, 0.5526, 0.2514, 0.6567, 0.1259, 0.7086, 0.1259, 0.7085, 0.2515, 0.6566, 0.2515, 0.552, 0.8792, 0.604, 0.8792, 0.6039, 1.005, 0.5519, 1.005, 0.5523, 0.6281, 0.6042, 0.6281, 0.6041, 0.7537, 0.5521, 0.7537, 0.6562, 0.6281, 0.7082, 0.6282, 0.708, 0.7537, 0.6561, 0.7537, 0.9296, 0.3777, 0.9297, 0.2527, 0.9342, 0.2531, 0.9341, 0.3779, 0.9207, 0.3773, 0.9208, 0.2519, 0.9253, 0.2523, 0.9252, 0.3775, 0.921, 0.1266, 0.9211, 0.001202, 0.9255, 0.001958, 0.9254, 0.1271, 0.9292, 0.8777, 0.9293, 0.7527, 0.9337, 0.7523, 0.9336, 0.8771, 0.9202, 0.8788, 0.9204, 0.7534, 0.9248, 0.7531, 0.9247, 0.8782, 0.9205, 0.6281, 0.9206, 0.5027, 0.9251, 0.5027, 0.9249, 0.6279, 0.947, 0.8754, 0.9471, 0.7512, 0.9516, 0.7508, 0.9514, 0.8749, 0.9381, 0.8766, 0.9382, 0.7519, 0.9426, 0.7516, 0.9425, 0.876, 0.9383, 0.6273, 0.9384, 0.5027, 0.9429, 0.5027, 0.9428, 0.6271, 0.9617, 0.3802, 0.9618, 0.2577, 0.9651, 0.2587, 0.9649, 0.3807, 0.9552, 0.3792, 0.9553, 0.2556, 0.9585, 0.2567, 0.9584, 0.3797, 0.9554, 0.1321, 0.9555, 0.008547, 0.9588, 0.01061, 0.9587, 0.1336, 0.9612, 0.8702, 0.9613, 0.7477, 0.9646, 0.7467, 0.9645, 0.8687, 0.9547, 0.8733, 0.9548, 0.7498, 0.9581, 0.7488, 0.958, 0.8718, 0.9549, 0.6262, 0.955, 0.5027, 0.9583, 0.5027, 0.9582, 0.6257, 0.9743, 0.8641, 0.9744, 0.7436, 0.9777, 0.7426, 0.9775, 0.8625, 0.9678, 0.8672, 0.9679, 0.7457, 0.9711, 0.7447, 0.971, 0.8656, 0.968, 0.6242, 0.9681, 0.5027, 0.9714, 0.5027, 0.9712, 0.6237, 0.9862, 0.3804, 0.9863, 0.264, 0.989, 0.2643, 0.9889, 0.3796, 0.9807, 0.382, 0.9808, 0.2632, 0.9836, 0.2636, 0.9835, 0.3812, 0.9809, 0.1444, 0.981, 0.02566, 0.9837, 0.02835, 0.9836, 0.146, 0.9859, 0.8462, 0.986, 0.7298, 0.9888, 0.7255, 0.9887, 0.8408, 0.9803, 0.8571, 0.9804, 0.7383, 0.9832, 0.734, 0.9831, 0.8517, 0.9805, 0.6195, 0.9806, 0.5008, 0.9834, 0.4988, 0.9833, 0.6164, 0.9971, 0.8245, 0.9971, 0.7127, 0.9999, 0.7084, 0.9999, 0.819, 0.9915, 0.8354, 0.9916, 0.7212, 0.9943, 0.7169, 0.9943, 0.8299, 0.9916, 0.6071, 0.9916, 0.493, 0.9944, 0.491, 0.9944, 0.604, 0.3444, 0.628, 0.3443, 0.7536, 0.2923, 0.7535, 0.2924, 0.628, 0.4483, 0.6281, 0.4482, 0.7536, 0.3963, 0.7536, 0.3964, 0.628, 0.4481, 0.8792, 0.448, 1.005, 0.396, 1.005, 0.3961, 0.8792, 0.3449, 0.1258, 0.3448, 0.2513, 0.2928, 0.2513, 0.2929, 0.1257, 0.4488, 0.1258, 0.4487, 0.2514, 0.3967, 0.2513, 0.3968, 0.1258, 0.4486, 0.3769, 0.4485, 0.5025, 0.3965, 0.5025, 0.3966, 0.3769, 0.137, 0.1257, 0.1369, 0.2512, 0.08493, 0.2512, 0.08504, 0.1257, 0.2409, 0.1257, 0.2408, 0.2513, 0.1889, 0.2513, 0.189, 0.1257, 0.2407, 0.3768, 0.2406, 0.5024, 0.1886, 0.5024, 0.1887, 0.3768, 0.0623, 0.6269, 0.05785, 0.6268, 0.05796, 0.5023, 0.06242, 0.5023, 0.06207, 0.8762, 0.05761, 0.8756, 0.05773, 0.7512, 0.06218, 0.7516, 0.05316, 0.8751, 0.0487, 0.8745, 0.04882, 0.7504, 0.05327, 0.7508, 0.08012, 0.6277, 0.07567, 0.6275, 0.07578, 0.5023, 0.08024, 0.5023, 0.07989, 0.8785, 0.07543, 0.8779, 0.07555, 0.7527, 0.08, 0.7531, 0.07098, 0.8773, 0.06652, 0.8768, 0.06664, 0.7519, 0.07109, 0.7523, 0.08059, 0.1262, 0.07613, 0.1268, 0.07625, 0.001596, 0.08071, 0.000845, 0.08035, 0.377, 0.0759, 0.3771, 0.07602, 0.252, 0.08047, 0.2516, 0.07144, 0.3773, 0.06699, 0.3775, 0.06711, 0.2527, 0.07156, 0.2523, 0.03263, 0.6238, 0.02937, 0.6233, 0.02948, 0.5023, 0.03274, 0.5023, 0.0324, 0.8668, 0.02915, 0.8652, 0.02926, 0.7443, 0.03252, 0.7453, 0.02589, 0.8637, 0.02263, 0.8621, 0.02274, 0.7422, 0.026, 0.7432, 0.04567, 0.6259, 0.04241, 0.6253, 0.04253, 0.5023, 0.04579, 0.5023, 0.04544, 0.8729, 0.04218, 0.8714, 0.0423, 0.7484, 0.04556, 0.7494, 0.03892, 0.8699, 0.03566, 0.8683, 0.03578, 0.7463, 0.03904, 0.7473, 0.04614, 0.1317, 0.04287, 0.1332, 0.04299, 0.01022, 0.04625, 0.00816, 0.04591, 0.3788, 0.04264, 0.3793, 0.04276, 0.2563, 0.04602, 0.2552, 0.03938, 0.3798, 0.03612, 0.3803, 0.03623, 0.2583, 0.0395, 0.2573, 0.008637, 0.6258, 0.005795, 0.6265, 0.00582, 0.5136, 0.008677, 0.5117, 0.008557, 0.8539, 0.005744, 0.8522, 0.005769, 0.7393, 0.008597, 0.7398, 0.00293, 0.8506, 0.0001164, 0.8489, 0.0001131, 0.7384, 0.002941, 0.7389, 0.02001, 0.623, 0.01716, 0.6237, 0.01725, 0.5061, 0.0201, 0.5042, 0.01981, 0.8605, 0.017, 0.8588, 0.01708, 0.7412, 0.01991, 0.7417, 0.01418, 0.8572, 0.01137, 0.8555, 0.01143, 0.7403, 0.01425, 0.7408, 0.02039, 0.1479, 0.01749, 0.1533, 0.01758, 0.03571, 0.02049, 0.02913, 0.0202, 0.3854, 0.01733, 0.3885, 0.01741, 0.2709, 0.0203, 0.2667, 0.01446, 0.3915, 0.01159, 0.3946, 0.01164, 0.2793, 0.01453, 0.2751, 0.008796, 0.1695, 0.005896, 0.1749, 0.005922, 0.06203, 0.008836, 0.05545, 0.008716, 0.3976, 0.005845, 0.4007, 0.005871, 0.2878, 0.008756, 0.2836, 0.002974, 0.4037, 0.0001034, 0.4068, 0.0001002, 0.2963, 0.002986, 0.292, 0.03308, 0.1379, 0.02982, 0.1394, 0.02993, 0.01844, 0.0332, 0.01639, 0.03286, 0.3808, 0.0296, 0.3813, 0.02971, 0.2604, 0.03297, 0.2594, 0.02633, 0.3819, 0.02307, 0.3824, 0.02318, 0.2624, 0.02645, 0.2614, 0.06277, 0.1285, 0.05831, 0.129, 0.05843, 0.004601, 0.06288, 0.00385, 0.06253, 0.3777, 0.05808, 0.3779, 0.05819, 0.2535, 0.06265, 0.2531, 0.05362, 0.3781, 0.04917, 0.3783, 0.04928, 0.2542, 0.05374, 0.2538, 0.1365, 0.6279, 0.1364, 0.7535, 0.08446, 0.7535, 0.08458, 0.6279, 0.2405, 0.628, 0.2404, 0.7535, 0.1884, 0.7535, 0.1885, 0.6279, 0.2402, 0.8791, 0.2401, 1.005, 0.1882, 1.005, 0.1883, 0.8791, 0.9972, 0.3772, 0.9972, 0.2654, 0.9999, 0.2658, 0.9999, 0.3765, 0.9917, 0.3788, 0.9917, 0.2647, 0.9945, 0.2651, 0.9944, 0.378, 0.9918, 0.1506, 0.9918, 0.03643, 0.9945, 0.03913, 0.9945, 0.1521, 0.9747, 0.3823, 0.9748, 0.2618, 0.9781, 0.2628, 0.978, 0.3828, 0.9682, 0.3812, 0.9683, 0.2597, 0.9716, 0.2608, 0.9715, 0.3817, 0.9684, 0.1383, 0.9685, 0.01678, 0.9718, 0.01884, 0.9717, 0.1398, 0.9474, 0.3785, 0.9476, 0.2542, 0.952, 0.2546, 0.9519, 0.3787, 0.9385, 0.3781, 0.9387, 0.2535, 0.9431, 0.2538, 0.943, 0.3783, 0.9388, 0.1288, 0.9389, 0.004223, 0.9433, 0.004978, 0.9432, 0.1294, 0.7599, 0.8793, 0.8119, 0.8793, 0.8117, 1.005, 0.7598, 1.005, 0.7601, 0.6282, 0.8121, 0.6282, 0.812, 0.7538, 0.76, 0.7537, 0.8641, 0.6282, 0.916, 0.6283, 0.9159, 0.7538, 0.8639, 0.7538, 0.8121, 0.6282, 0.8641, 0.6282, 0.8639, 0.7538, 0.812, 0.7538, 0.8122, 0.5026, 0.8642, 0.5027, 0.8641, 0.6282, 0.8121, 0.6282, 0.8642, 0.5027, 0.9161, 0.5027, 0.916, 0.6283, 0.8641, 0.6282, 0.7082, 0.6282, 0.7601, 0.6282, 0.76, 0.7537, 0.708, 0.7537, 0.7083, 0.5026, 0.7602, 0.5026, 0.7601, 0.6282, 0.7082, 0.6282, 0.7602, 0.5026, 0.8122, 0.5026, 0.8121, 0.6282, 0.7601, 0.6282, 0.7079, 0.8793, 0.7599, 0.8793, 0.7598, 1.005, 0.7078, 1.005, 0.708, 0.7537, 0.76, 0.7537, 0.7599, 0.8793, 0.7079, 0.8793, 0.76, 0.7537, 0.812, 0.7538, 0.8119, 0.8793, 0.7599, 0.8793, 0.9387, 0.2535, 0.9388, 0.1288, 0.9432, 0.1294, 0.9431, 0.2538, 0.9342, 0.2531, 0.9343, 0.1283, 0.9388, 0.1288, 0.9387, 0.2535, 0.9343, 0.1283, 0.9344, 0.003468, 0.9389, 0.004223, 0.9388, 0.1288, 0.9384, 0.5027, 0.9385, 0.3781, 0.943, 0.3783, 0.9429, 0.5027, 0.934, 0.5027, 0.9341, 0.3779, 0.9385, 0.3781, 0.9384, 0.5027, 0.9341, 0.3779, 0.9342, 0.2531, 0.9387, 0.2535, 0.9385, 0.3781, 0.9473, 0.5027, 0.9474, 0.3785, 0.9519, 0.3787, 0.9518, 0.5027, 0.9429, 0.5027, 0.943, 0.3783, 0.9474, 0.3785, 0.9473, 0.5027, 0.943, 0.3783, 0.9431, 0.2538, 0.9476, 0.2542, 0.9474, 0.3785, 0.9683, 0.2597, 0.9684, 0.1383, 0.9717, 0.1398, 0.9716, 0.2608, 0.9651, 0.2587, 0.9652, 0.1367, 0.9684, 0.1383, 0.9683, 0.2597, 0.9652, 0.1367, 0.9653, 0.01473, 0.9685, 0.01678, 0.9684, 0.1383, 0.9681, 0.5027, 0.9682, 0.3812, 0.9715, 0.3817, 0.9714, 0.5027, 0.9648, 0.5027, 0.9649, 0.3807, 0.9682, 0.3812, 0.9681, 0.5027, 0.9649, 0.3807, 0.9651, 0.2587, 0.9683, 0.2597, 0.9682, 0.3812, 0.9746, 0.5027, 0.9747, 0.3823, 0.978, 0.3828, 0.9779, 0.5027, 0.9714, 0.5027, 0.9715, 0.3817, 0.9747, 0.3823, 0.9746, 0.5027, 0.9715, 0.3817, 0.9716, 0.2608, 0.9748, 0.2618, 0.9747, 0.3823, 0.9917, 0.2647, 0.9918, 0.1506, 0.9945, 0.1521, 0.9945, 0.2651, 0.989, 0.2643, 0.9891, 0.149, 0.9918, 0.1506, 0.9917, 0.2647, 0.9891, 0.149, 0.9891, 0.03374, 0.9918, 0.03643, 0.9918, 0.1506, 0.9916, 0.493, 0.9917, 0.3788, 0.9944, 0.378, 0.9944, 0.491, 0.9889, 0.4949, 0.9889, 0.3796, 0.9917, 0.3788, 0.9916, 0.493, 0.9889, 0.3796, 0.989, 0.2643, 0.9917, 0.2647, 0.9917, 0.3788, 0.9972, 0.4891, 0.9972, 0.3772, 0.9999, 0.3765, 0.9999, 0.4871, 0.9944, 0.491, 0.9944, 0.378, 0.9972, 0.3772, 0.9972, 0.4891, 0.9944, 0.378, 0.9945, 0.2651, 0.9972, 0.2654, 0.9972, 0.3772, 0.2404, 0.7535, 0.2402, 0.8791, 0.1883, 0.8791, 0.1884, 0.7535, 0.2923, 0.7535, 0.2922, 0.8791, 0.2402, 0.8791, 0.2404, 0.7535, 0.2922, 0.8791, 0.2921, 1.005, 0.2401, 1.005, 0.2402, 0.8791, 0.2406, 0.5024, 0.2405, 0.628, 0.1885, 0.6279, 0.1886, 0.5024, 0.2926, 0.5024, 0.2924, 0.628, 0.2405, 0.628, 0.2406, 0.5024, 0.2924, 0.628, 0.2923, 0.7535, 0.2404, 0.7535, 0.2405, 0.628, 0.1367, 0.5024, 0.1365, 0.6279, 0.08458, 0.6279, 0.08469, 0.5023, 0.1886, 0.5024, 0.1885, 0.6279, 0.1365, 0.6279, 0.1367, 0.5024, 0.1885, 0.6279, 0.1884, 0.7535, 0.1364, 0.7535, 0.1365, 0.6279, 0.05808, 0.3779, 0.05362, 0.3781, 0.05374, 0.2538, 0.05819, 0.2535, 0.05796, 0.5023, 0.05351, 0.5023, 0.05362, 0.3781, 0.05808, 0.3779, 0.05351, 0.5023, 0.04905, 0.5023, 0.04917, 0.3783, 0.05362, 0.3781, 0.06699, 0.3775, 0.06253, 0.3777, 0.06265, 0.2531, 0.06711, 0.2527, 0.06687, 0.5023, 0.06242, 0.5023, 0.06253, 0.3777, 0.06699, 0.3775, 0.06242, 0.5023, 0.05796, 0.5023, 0.05808, 0.3779, 0.06253, 0.3777, 0.06722, 0.1279, 0.06277, 0.1285, 0.06288, 0.00385, 0.06734, 0.003099, 0.06711, 0.2527, 0.06265, 0.2531, 0.06277, 0.1285, 0.06722, 0.1279, 0.06265, 0.2531, 0.05819, 0.2535, 0.05831, 0.129, 0.06277, 0.1285, 0.0296, 0.3813, 0.02633, 0.3819, 0.02645, 0.2614, 0.02971, 0.2604, 0.02948, 0.5023, 0.02622, 0.5023, 0.02633, 0.3819, 0.0296, 0.3813, 0.02622, 0.5023, 0.02296, 0.5023, 0.02307, 0.3824, 0.02633, 0.3819, 0.03612, 0.3803, 0.03286, 0.3808, 0.03297, 0.2594, 0.03623, 0.2583, 0.03601, 0.5023, 0.03274, 0.5023, 0.03286, 0.3808, 0.03612, 0.3803, 0.03274, 0.5023, 0.02948, 0.5023, 0.0296, 0.3813, 0.03286, 0.3808, 0.03635, 0.1363, 0.03308, 0.1379, 0.0332, 0.01639, 0.03646, 0.01433, 0.03623, 0.2583, 0.03297, 0.2594, 0.03308, 0.1379, 0.03635, 0.1363, 0.03297, 0.2594, 0.02971, 0.2604, 0.02982, 0.1394, 0.03308, 0.1379, 0.005845, 0.4007, 0.002974, 0.4037, 0.002986, 0.292, 0.005871, 0.2878, 0.00582, 0.5136, 0.002963, 0.5155, 0.002974, 0.4037, 0.005845, 0.4007, 0.002963, 0.5155, 0.0001067, 0.5173, 0.0001034, 0.4068, 0.002974, 0.4037, 0.01159, 0.3946, 0.008716, 0.3976, 0.008756, 0.2836, 0.01164, 0.2793, 0.01153, 0.5098, 0.008677, 0.5117, 0.008716, 0.3976, 0.01159, 0.3946, 0.008677, 0.5117, 0.00582, 0.5136, 0.005845, 0.4007, 0.008716, 0.3976, 0.0117, 0.1641, 0.008796, 0.1695, 0.008836, 0.05545, 0.01175, 0.04887, 0.01164, 0.2793, 0.008756, 0.2836, 0.008796, 0.1695, 0.0117, 0.1641, 0.008756, 0.2836, 0.005871, 0.2878, 0.005896, 0.1749, 0.008796, 0.1695, 0.01733, 0.3885, 0.01446, 0.3915, 0.01453, 0.2751, 0.01741, 0.2709, 0.01725, 0.5061, 0.01439, 0.5079, 0.01446, 0.3915, 0.01733, 0.3885, 0.01439, 0.5079, 0.01153, 0.5098, 0.01159, 0.3946, 0.01446, 0.3915, 0.02307, 0.3824, 0.0202, 0.3854, 0.0203, 0.2667, 0.02318, 0.2624, 0.02296, 0.5023, 0.0201, 0.5042, 0.0202, 0.3854, 0.02307, 0.3824, 0.0201, 0.5042, 0.01725, 0.5061, 0.01733, 0.3885, 0.0202, 0.3854, 0.02329, 0.1425, 0.02039, 0.1479, 0.02049, 0.02913, 0.02341, 0.02256, 0.02318, 0.2624, 0.0203, 0.2667, 0.02039, 0.1479, 0.02329, 0.1425, 0.0203, 0.2667, 0.01741, 0.2709, 0.01749, 0.1533, 0.02039, 0.1479, 0.017, 0.8588, 0.01418, 0.8572, 0.01425, 0.7408, 0.01708, 0.7412, 0.01692, 0.9764, 0.01412, 0.9736, 0.01418, 0.8572, 0.017, 0.8588, 0.01412, 0.9736, 0.01132, 0.9708, 0.01137, 0.8555, 0.01418, 0.8572, 0.02263, 0.8621, 0.01981, 0.8605, 0.01991, 0.7417, 0.02274, 0.7422, 0.02251, 0.9821, 0.01971, 0.9792, 0.01981, 0.8605, 0.02263, 0.8621, 0.01971, 0.9792, 0.01692, 0.9764, 0.017, 0.8588, 0.01981, 0.8605, 0.02285, 0.6223, 0.02001, 0.623, 0.0201, 0.5042, 0.02296, 0.5023, 0.02274, 0.7422, 0.01991, 0.7417, 0.02001, 0.623, 0.02285, 0.6223, 0.01991, 0.7417, 0.01708, 0.7412, 0.01716, 0.6237, 0.02001, 0.623, 0.005744, 0.8522, 0.00293, 0.8506, 0.002941, 0.7389, 0.005769, 0.7393, 0.005718, 0.9651, 0.002919, 0.9623, 0.00293, 0.8506, 0.005744, 0.8522, 0.002919, 0.9623, 0.0001196, 0.9595, 0.0001164, 0.8489, 0.00293, 0.8506, 0.01137, 0.8555, 0.008557, 0.8539, 0.008597, 0.7398, 0.01143, 0.7403, 0.01132, 0.9708, 0.008518, 0.9679, 0.008557, 0.8539, 0.01137, 0.8555, 0.008518, 0.9679, 0.005718, 0.9651, 0.005744, 0.8522, 0.008557, 0.8539, 0.01148, 0.6251, 0.008637, 0.6258, 0.008677, 0.5117, 0.01153, 0.5098, 0.01143, 0.7403, 0.008597, 0.7398, 0.008637, 0.6258, 0.01148, 0.6251, 0.008597, 0.7398, 0.005769, 0.7393, 0.005795, 0.6265, 0.008637, 0.6258, 0.04264, 0.3793, 0.03938, 0.3798, 0.0395, 0.2573, 0.04276, 0.2563, 0.04253, 0.5023, 0.03927, 0.5023, 0.03938, 0.3798, 0.04264, 0.3793, 0.03927, 0.5023, 0.03601, 0.5023, 0.03612, 0.3803, 0.03938, 0.3798, 0.04917, 0.3783, 0.04591, 0.3788, 0.04602, 0.2552, 0.04928, 0.2542, 0.04905, 0.5023, 0.04579, 0.5023, 0.04591, 0.3788, 0.04917, 0.3783, 0.04579, 0.5023, 0.04253, 0.5023, 0.04264, 0.3793, 0.04591, 0.3788, 0.0494, 0.1302, 0.04614, 0.1317, 0.04625, 0.00816, 0.04951, 0.006104, 0.04928, 0.2542, 0.04602, 0.2552, 0.04614, 0.1317, 0.0494, 0.1302, 0.04602, 0.2552, 0.04276, 0.2563, 0.04287, 0.1332, 0.04614, 0.1317, 0.04218, 0.8714, 0.03892, 0.8699, 0.03904, 0.7473, 0.0423, 0.7484, 0.04207, 0.9944, 0.03881, 0.9924, 0.03892, 0.8699, 0.04218, 0.8714, 0.03881, 0.9924, 0.03555, 0.9903, 0.03566, 0.8683, 0.03892, 0.8699, 0.0487, 0.8745, 0.04544, 0.8729, 0.04556, 0.7494, 0.04882, 0.7504, 0.04859, 0.9985, 0.04533, 0.9965, 0.04544, 0.8729, 0.0487, 0.8745, 0.04533, 0.9965, 0.04207, 0.9944, 0.04218, 0.8714, 0.04544, 0.8729, 0.04894, 0.6264, 0.04567, 0.6259, 0.04579, 0.5023, 0.04905, 0.5023, 0.04882, 0.7504, 0.04556, 0.7494, 0.04567, 0.6259, 0.04894, 0.6264, 0.04556, 0.7494, 0.0423, 0.7484, 0.04241, 0.6253, 0.04567, 0.6259, 0.02915, 0.8652, 0.02589, 0.8637, 0.026, 0.7432, 0.02926, 0.7443, 0.02903, 0.9862, 0.02577, 0.9841, 0.02589, 0.8637, 0.02915, 0.8652, 0.02577, 0.9841, 0.02251, 0.9821, 0.02263, 0.8621, 0.02589, 0.8637, 0.03566, 0.8683, 0.0324, 0.8668, 0.03252, 0.7453, 0.03578, 0.7463, 0.03555, 0.9903, 0.03229, 0.9882, 0.0324, 0.8668, 0.03566, 0.8683, 0.03229, 0.9882, 0.02903, 0.9862, 0.02915, 0.8652, 0.0324, 0.8668, 0.03589, 0.6243, 0.03263, 0.6238, 0.03274, 0.5023, 0.03601, 0.5023, 0.03578, 0.7463, 0.03252, 0.7453, 0.03263, 0.6238, 0.03589, 0.6243, 0.03252, 0.7453, 0.02926, 0.7443, 0.02937, 0.6233, 0.03263, 0.6238, 0.0759, 0.3771, 0.07144, 0.3773, 0.07156, 0.2523, 0.07602, 0.252, 0.07578, 0.5023, 0.07133, 0.5023, 0.07144, 0.3773, 0.0759, 0.3771, 0.07133, 0.5023, 0.06687, 0.5023, 0.06699, 0.3775, 0.07144, 0.3773, 0.08481, 0.3768, 0.08035, 0.377, 0.08047, 0.2516, 0.08493, 0.2512, 0.08469, 0.5023, 0.08024, 0.5023, 0.08035, 0.377, 0.08481, 0.3768, 0.08024, 0.5023, 0.07578, 0.5023, 0.0759, 0.3771, 0.08035, 0.377, 0.08504, 0.1257, 0.08059, 0.1262, 0.08071, 0.000845, 0.08516, 9.371e-05, 0.08493, 0.2512, 0.08047, 0.2516, 0.08059, 0.1262, 0.08504, 0.1257, 0.08047, 0.2516, 0.07602, 0.252, 0.07613, 0.1268, 0.08059, 0.1262, 0.07543, 0.8779, 0.07098, 0.8773, 0.07109, 0.7523, 0.07555, 0.7527, 0.07531, 1.003, 0.07086, 1.002, 0.07098, 0.8773, 0.07543, 0.8779, 0.07086, 1.002, 0.06641, 1.002, 0.06652, 0.8768, 0.07098, 0.8773, 0.08434, 0.879, 0.07989, 0.8785, 0.08, 0.7531, 0.08446, 0.7535, 0.08422, 1.005, 0.07977, 1.004, 0.07989, 0.8785, 0.08434, 0.879, 0.07977, 1.004, 0.07531, 1.003, 0.07543, 0.8779, 0.07989, 0.8785, 0.08458, 0.6279, 0.08012, 0.6277, 0.08024, 0.5023, 0.08469, 0.5023, 0.08446, 0.7535, 0.08, 0.7531, 0.08012, 0.6277, 0.08458, 0.6279, 0.08, 0.7531, 0.07555, 0.7527, 0.07567, 0.6275, 0.08012, 0.6277, 0.05761, 0.8756, 0.05316, 0.8751, 0.05327, 0.7508, 0.05773, 0.7512, 0.0575, 1.0, 0.05304, 0.9993, 0.05316, 0.8751, 0.05761, 0.8756, 0.05304, 0.9993, 0.04859, 0.9985, 0.0487, 0.8745, 0.05316, 0.8751, 0.06652, 0.8768, 0.06207, 0.8762, 0.06218, 0.7516, 0.06664, 0.7519, 0.06641, 1.002, 0.06195, 1.001, 0.06207, 0.8762, 0.06652, 0.8768, 0.06195, 1.001, 0.0575, 1.0, 0.05761, 0.8756, 0.06207, 0.8762, 0.06676, 0.6271, 0.0623, 0.6269, 0.06242, 0.5023, 0.06687, 0.5023, 0.06664, 0.7519, 0.06218, 0.7516, 0.0623, 0.6269, 0.06676, 0.6271, 0.06218, 0.7516, 0.05773, 0.7512, 0.05785, 0.6268, 0.0623, 0.6269, 0.2408, 0.2513, 0.2407, 0.3768, 0.1887, 0.3768, 0.1889, 0.2513, 0.2928, 0.2513, 0.2927, 0.3769, 0.2407, 0.3768, 0.2408, 0.2513, 0.2927, 0.3769, 0.2926, 0.5024, 0.2406, 0.5024, 0.2407, 0.3768, 0.2411, 0.00016, 0.2409, 0.1257, 0.189, 0.1257, 0.1891, 0.0001379, 0.293, 0.0001821, 0.2929, 0.1257, 0.2409, 0.1257, 0.2411, 0.00016, 0.2929, 0.1257, 0.2928, 0.2513, 0.2408, 0.2513, 0.2409, 0.1257, 0.1371, 0.0001158, 0.137, 0.1257, 0.08504, 0.1257, 0.08516, 9.371e-05, 0.1891, 0.0001379, 0.189, 0.1257, 0.137, 0.1257, 0.1371, 0.0001158, 0.189, 0.1257, 0.1889, 0.2513, 0.1369, 0.2512, 0.137, 0.1257, 0.4487, 0.2514, 0.4486, 0.3769, 0.3966, 0.3769, 0.3967, 0.2513, 0.5007, 0.2514, 0.5005, 0.377, 0.4486, 0.3769, 0.4487, 0.2514, 0.5005, 0.377, 0.5004, 0.5025, 0.4485, 0.5025, 0.4486, 0.3769, 0.4489, 0.0002484, 0.4488, 0.1258, 0.3968, 0.1258, 0.397, 0.0002263, 0.5009, 0.0002705, 0.5008, 0.1258, 0.4488, 0.1258, 0.4489, 0.0002484, 0.5008, 0.1258, 0.5007, 0.2514, 0.4487, 0.2514, 0.4488, 0.1258, 0.345, 0.0002042, 0.3449, 0.1258, 0.2929, 0.1257, 0.293, 0.0001821, 0.397, 0.0002263, 0.3968, 0.1258, 0.3449, 0.1258, 0.345, 0.0002042, 0.3968, 0.1258, 0.3967, 0.2513, 0.3448, 0.2513, 0.3449, 0.1258, 0.4482, 0.7536, 0.4481, 0.8792, 0.3961, 0.8792, 0.3963, 0.7536, 0.5002, 0.7536, 0.5001, 0.8792, 0.4481, 0.8792, 0.4482, 0.7536, 0.5001, 0.8792, 0.4999, 1.005, 0.448, 1.005, 0.4481, 0.8792, 0.4485, 0.5025, 0.4483, 0.6281, 0.3964, 0.628, 0.3965, 0.5025, 0.5004, 0.5025, 0.5003, 0.6281, 0.4483, 0.6281, 0.4485, 0.5025, 0.5003, 0.6281, 0.5002, 0.7536, 0.4482, 0.7536, 0.4483, 0.6281, 0.3445, 0.5024, 0.3444, 0.628, 0.2924, 0.628, 0.2926, 0.5024, 0.3965, 0.5025, 0.3964, 0.628, 0.3444, 0.628, 0.3445, 0.5024, 0.3964, 0.628, 0.3963, 0.7536, 0.3443, 0.7536, 0.3444, 0.628, 0.9916, 0.7212, 0.9916, 0.6071, 0.9944, 0.604, 0.9943, 0.7169, 0.9888, 0.7255, 0.9888, 0.6102, 0.9916, 0.6071, 0.9916, 0.7212, 0.9888, 0.6102, 0.9889, 0.4949, 0.9916, 0.493, 0.9916, 0.6071, 0.9915, 0.9495, 0.9915, 0.8354, 0.9943, 0.8299, 0.9943, 0.9429, 0.9887, 0.9561, 0.9887, 0.8408, 0.9915, 0.8354, 0.9915, 0.9495, 0.9887, 0.8408, 0.9888, 0.7255, 0.9916, 0.7212, 0.9915, 0.8354, 0.9971, 0.9363, 0.9971, 0.8245, 0.9999, 0.819, 0.9999, 0.9297, 0.9943, 0.9429, 0.9943, 0.8299, 0.9971, 0.8245, 0.9971, 0.9363, 0.9943, 0.8299, 0.9943, 0.7169, 0.9971, 0.7127, 0.9971, 0.8245, 0.9804, 0.7383, 0.9805, 0.6195, 0.9833, 0.6164, 0.9832, 0.734, 0.9777, 0.7426, 0.9778, 0.6227, 0.9805, 0.6195, 0.9804, 0.7383, 0.9778, 0.6227, 0.9779, 0.5027, 0.9806, 0.5008, 0.9805, 0.6195, 0.9802, 0.9759, 0.9803, 0.8571, 0.9831, 0.8517, 0.9831, 0.9693, 0.9774, 0.9825, 0.9775, 0.8625, 0.9803, 0.8571, 0.9802, 0.9759, 0.9775, 0.8625, 0.9777, 0.7426, 0.9804, 0.7383, 0.9803, 0.8571, 0.9859, 0.9627, 0.9859, 0.8462, 0.9887, 0.8408, 0.9887, 0.9561, 0.9831, 0.9693, 0.9831, 0.8517, 0.9859, 0.8462, 0.9859, 0.9627, 0.9831, 0.8517, 0.9832, 0.734, 0.986, 0.7298, 0.9859, 0.8462, 0.9808, 0.2632, 0.9809, 0.1444, 0.9836, 0.146, 0.9836, 0.2636, 0.9781, 0.2628, 0.9782, 0.1429, 0.9809, 0.1444, 0.9808, 0.2632, 0.9782, 0.1429, 0.9783, 0.02296, 0.981, 0.02566, 0.9809, 0.1444, 0.9806, 0.5008, 0.9807, 0.382, 0.9835, 0.3812, 0.9834, 0.4988, 0.9779, 0.5027, 0.978, 0.3828, 0.9807, 0.382, 0.9806, 0.5008, 0.978, 0.3828, 0.9781, 0.2628, 0.9808, 0.2632, 0.9807, 0.382, 0.9861, 0.4969, 0.9862, 0.3804, 0.9889, 0.3796, 0.9889, 0.4949, 0.9834, 0.4988, 0.9835, 0.3812, 0.9862, 0.3804, 0.9861, 0.4969, 0.9835, 0.3812, 0.9836, 0.2636, 0.9863, 0.264, 0.9862, 0.3804, 0.9679, 0.7457, 0.968, 0.6242, 0.9712, 0.6237, 0.9711, 0.7447, 0.9646, 0.7467, 0.9647, 0.6247, 0.968, 0.6242, 0.9679, 0.7457, 0.9647, 0.6247, 0.9648, 0.5027, 0.9681, 0.5027, 0.968, 0.6242, 0.9676, 0.9886, 0.9678, 0.8672, 0.971, 0.8656, 0.9709, 0.9866, 0.9644, 0.9907, 0.9645, 0.8687, 0.9678, 0.8672, 0.9676, 0.9886, 0.9645, 0.8687, 0.9646, 0.7467, 0.9679, 0.7457, 0.9678, 0.8672, 0.9742, 0.9845, 0.9743, 0.8641, 0.9775, 0.8625, 0.9774, 0.9825, 0.9709, 0.9866, 0.971, 0.8656, 0.9743, 0.8641, 0.9742, 0.9845, 0.971, 0.8656, 0.9711, 0.7447, 0.9744, 0.7436, 0.9743, 0.8641, 0.9548, 0.7498, 0.9549, 0.6262, 0.9582, 0.6257, 0.9581, 0.7488, 0.9516, 0.7508, 0.9517, 0.6268, 0.9549, 0.6262, 0.9548, 0.7498, 0.9517, 0.6268, 0.9518, 0.5027, 0.955, 0.5027, 0.9549, 0.6262, 0.9546, 0.9969, 0.9547, 0.8733, 0.958, 0.8718, 0.9578, 0.9948, 0.9513, 0.9989, 0.9514, 0.8749, 0.9547, 0.8733, 0.9546, 0.9969, 0.9514, 0.8749, 0.9516, 0.7508, 0.9548, 0.7498, 0.9547, 0.8733, 0.9611, 0.9928, 0.9612, 0.8702, 0.9645, 0.8687, 0.9644, 0.9907, 0.9578, 0.9948, 0.958, 0.8718, 0.9612, 0.8702, 0.9611, 0.9928, 0.958, 0.8718, 0.9581, 0.7488, 0.9613, 0.7477, 0.9612, 0.8702, 0.9553, 0.2556, 0.9554, 0.1321, 0.9587, 0.1336, 0.9585, 0.2567, 0.952, 0.2546, 0.9521, 0.1305, 0.9554, 0.1321, 0.9553, 0.2556, 0.9521, 0.1305, 0.9522, 0.006488, 0.9555, 0.008547, 0.9554, 0.1321, 0.955, 0.5027, 0.9552, 0.3792, 0.9584, 0.3797, 0.9583, 0.5027, 0.9518, 0.5027, 0.9519, 0.3787, 0.9552, 0.3792, 0.955, 0.5027, 0.9519, 0.3787, 0.952, 0.2546, 0.9553, 0.2556, 0.9552, 0.3792, 0.9616, 0.5027, 0.9617, 0.3802, 0.9649, 0.3807, 0.9648, 0.5027, 0.9583, 0.5027, 0.9584, 0.3797, 0.9617, 0.3802, 0.9616, 0.5027, 0.9584, 0.3797, 0.9585, 0.2567, 0.9618, 0.2577, 0.9617, 0.3802, 0.9382, 0.7519, 0.9383, 0.6273, 0.9428, 0.6271, 0.9426, 0.7516, 0.9337, 0.7523, 0.9338, 0.6275, 0.9383, 0.6273, 0.9382, 0.7519, 0.9338, 0.6275, 0.934, 0.5027, 0.9384, 0.5027, 0.9383, 0.6273, 0.938, 1.001, 0.9381, 0.8766, 0.9425, 0.876, 0.9424, 1.0, 0.9335, 1.002, 0.9336, 0.8771, 0.9381, 0.8766, 0.938, 1.001, 0.9336, 0.8771, 0.9337, 0.7523, 0.9382, 0.7519, 0.9381, 0.8766, 0.9469, 0.9997, 0.947, 0.8754, 0.9514, 0.8749, 0.9513, 0.9989, 0.9424, 1.0, 0.9425, 0.876, 0.947, 0.8754, 0.9469, 0.9997, 0.9425, 0.876, 0.9426, 0.7516, 0.9471, 0.7512, 0.947, 0.8754, 0.9204, 0.7534, 0.9205, 0.6281, 0.9249, 0.6279, 0.9248, 0.7531, 0.9159, 0.7538, 0.916, 0.6283, 0.9205, 0.6281, 0.9204, 0.7534, 0.916, 0.6283, 0.9161, 0.5027, 0.9206, 0.5027, 0.9205, 0.6281, 0.9201, 1.004, 0.9202, 0.8788, 0.9247, 0.8782, 0.9246, 1.003, 0.9157, 1.005, 0.9158, 0.8794, 0.9202, 0.8788, 0.9201, 1.004, 0.9158, 0.8794, 0.9159, 0.7538, 0.9204, 0.7534, 0.9202, 0.8788, 0.929, 1.003, 0.9292, 0.8777, 0.9336, 0.8771, 0.9335, 1.002, 0.9246, 1.003, 0.9247, 0.8782, 0.9292, 0.8777, 0.929, 1.003, 0.9247, 0.8782, 0.9248, 0.7531, 0.9293, 0.7527, 0.9292, 0.8777, 0.9208, 0.2519, 0.921, 0.1266, 0.9254, 0.1271, 0.9253, 0.2523, 0.9164, 0.2516, 0.9165, 0.126, 0.921, 0.1266, 0.9208, 0.2519, 0.9165, 0.126, 0.9166, 0.0004474, 0.9211, 0.001202, 0.921, 0.1266, 0.9206, 0.5027, 0.9207, 0.3773, 0.9252, 0.3775, 0.9251, 0.5027, 0.9161, 0.5027, 0.9163, 0.3771, 0.9207, 0.3773, 0.9206, 0.5027, 0.9163, 0.3771, 0.9164, 0.2516, 0.9208, 0.2519, 0.9207, 0.3773, 0.9295, 0.5027, 0.9296, 0.3777, 0.9341, 0.3779, 0.934, 0.5027, 0.9251, 0.5027, 0.9252, 0.3775, 0.9296, 0.3777, 0.9295, 0.5027, 0.9252, 0.3775, 0.9253, 0.2523, 0.9297, 0.2527, 0.9296, 0.3777, 0.6042, 0.6281, 0.6562, 0.6281, 0.6561, 0.7537, 0.6041, 0.7537, 0.6043, 0.5026, 0.6563, 0.5026, 0.6562, 0.6281, 0.6042, 0.6281, 0.6563, 0.5026, 0.7083, 0.5026, 0.7082, 0.6282, 0.6562, 0.6281, 0.5003, 0.6281, 0.5523, 0.6281, 0.5521, 0.7537, 0.5002, 0.7536, 0.5004, 0.5025, 0.5524, 0.5025, 0.5523, 0.6281, 0.5003, 0.6281, 0.5524, 0.5025, 0.6043, 0.5026, 0.6042, 0.6281, 0.5523, 0.6281, 0.5001, 0.8792, 0.552, 0.8792, 0.5519, 1.005, 0.4999, 1.005, 0.5002, 0.7536, 0.5521, 0.7537, 0.552, 0.8792, 0.5001, 0.8792, 0.5521, 0.7537, 0.6041, 0.7537, 0.604, 0.8792, 0.552, 0.8792, 0.6047, 0.1259, 0.6567, 0.1259, 0.6566, 0.2515, 0.6046, 0.2514, 0.6048, 0.0003147, 0.6568, 0.0003368, 0.6567, 0.1259, 0.6047, 0.1259, 0.6568, 0.0003368, 0.7088, 0.000359, 0.7086, 0.1259, 0.6567, 0.1259, 0.5008, 0.1258, 0.5527, 0.1259, 0.5526, 0.2514, 0.5007, 0.2514, 0.5009, 0.0002705, 0.5529, 0.0002926, 0.5527, 0.1259, 0.5008, 0.1258, 0.5529, 0.0002926, 0.6048, 0.0003147, 0.6047, 0.1259, 0.5527, 0.1259, 0.5005, 0.377, 0.5525, 0.377, 0.5524, 0.5025, 0.5004, 0.5025, 0.5007, 0.2514, 0.5526, 0.2514, 0.5525, 0.377, 0.5005, 0.377, 0.5526, 0.2514, 0.6046, 0.2514, 0.6045, 0.377, 0.5525, 0.377, 0.8126, 0.126, 0.8645, 0.126, 0.8644, 0.2515, 0.8124, 0.2515, 0.8127, 0.0004032, 0.8646, 0.0004253, 0.8645, 0.126, 0.8126, 0.126, 0.8646, 0.0004253, 0.9166, 0.0004474, 0.9165, 0.126, 0.8645, 0.126, 0.7086, 0.1259, 0.7606, 0.1259, 0.7605, 0.2515, 0.7085, 0.2515, 0.7088, 0.000359, 0.7607, 0.0003811, 0.7606, 0.1259, 0.7086, 0.1259, 0.7607, 0.0003811, 0.8127, 0.0004032, 0.8126, 0.126, 0.7606, 0.1259, 0.7084, 0.377, 0.7604, 0.3771, 0.7602, 0.5026, 0.7083, 0.5026, 0.7085, 0.2515, 0.7605, 0.2515, 0.7604, 0.3771, 0.7084, 0.377, 0.7605, 0.2515, 0.8124, 0.2515, 0.8123, 0.3771, 0.7604, 0.3771, 0.8123, 0.3771, 0.8643, 0.3771, 0.8642, 0.5027, 0.8122, 0.5026, 0.8124, 0.2515, 0.8644, 0.2515, 0.8643, 0.3771, 0.8123, 0.3771, 0.8644, 0.2515, 0.9164, 0.2516, 0.9163, 0.3771, 0.8643, 0.3771, 0.6045, 0.377, 0.6564, 0.377, 0.6563, 0.5026, 0.6043, 0.5026, 0.6046, 0.2514, 0.6566, 0.2515, 0.6564, 0.377, 0.6045, 0.377, 0.6566, 0.2515, 0.7085, 0.2515, 0.7084, 0.377, 0.6564, 0.377, 0.604, 0.8792, 0.656, 0.8793, 0.6558, 1.005, 0.6039, 1.005, 0.6041, 0.7537, 0.6561, 0.7537, 0.656, 0.8793, 0.604, 0.8792, 0.6561, 0.7537, 0.708, 0.7537, 0.7079, 0.8793, 0.656, 0.8793, 0.9297, 0.2527, 0.9299, 0.1277, 0.9343, 0.1283, 0.9342, 0.2531, 0.9253, 0.2523, 0.9254, 0.1271, 0.9299, 0.1277, 0.9297, 0.2527, 0.9254, 0.1271, 0.9255, 0.001958, 0.93, 0.002713, 0.9299, 0.1277, 0.9293, 0.7527, 0.9294, 0.6277, 0.9338, 0.6275, 0.9337, 0.7523, 0.9248, 0.7531, 0.9249, 0.6279, 0.9294, 0.6277, 0.9293, 0.7527, 0.9249, 0.6279, 0.9251, 0.5027, 0.9295, 0.5027, 0.9294, 0.6277, 0.9471, 0.7512, 0.9472, 0.6269, 0.9517, 0.6268, 0.9516, 0.7508, 0.9426, 0.7516, 0.9428, 0.6271, 0.9472, 0.6269, 0.9471, 0.7512, 0.9428, 0.6271, 0.9429, 0.5027, 0.9473, 0.5027, 0.9472, 0.6269, 0.9618, 0.2577, 0.9619, 0.1352, 0.9652, 0.1367, 0.9651, 0.2587, 0.9585, 0.2567, 0.9587, 0.1336, 0.9619, 0.1352, 0.9618, 0.2577, 0.9587, 0.1336, 0.9588, 0.01061, 0.962, 0.01267, 0.9619, 0.1352, 0.9613, 0.7477, 0.9615, 0.6252, 0.9647, 0.6247, 0.9646, 0.7467, 0.9581, 0.7488, 0.9582, 0.6257, 0.9615, 0.6252, 0.9613, 0.7477, 0.9582, 0.6257, 0.9583, 0.5027, 0.9616, 0.5027, 0.9615, 0.6252, 0.9744, 0.7436, 0.9745, 0.6232, 0.9778, 0.6227, 0.9777, 0.7426, 0.9711, 0.7447, 0.9712, 0.6237, 0.9745, 0.6232, 0.9744, 0.7436, 0.9712, 0.6237, 0.9714, 0.5027, 0.9746, 0.5027, 0.9745, 0.6232, 0.9863, 0.264, 0.9863, 0.1475, 0.9891, 0.149, 0.989, 0.2643, 0.9836, 0.2636, 0.9836, 0.146, 0.9863, 0.1475, 0.9863, 0.264, 0.9836, 0.146, 0.9837, 0.02835, 0.9864, 0.03104, 0.9863, 0.1475, 0.986, 0.7298, 0.9861, 0.6133, 0.9888, 0.6102, 0.9888, 0.7255, 0.9832, 0.734, 0.9833, 0.6164, 0.9861, 0.6133, 0.986, 0.7298, 0.9833, 0.6164, 0.9834, 0.4988, 0.9861, 0.4969, 0.9861, 0.6133, 0.9971, 0.7127, 0.9971, 0.6009, 0.9999, 0.5978, 0.9999, 0.7084, 0.9943, 0.7169, 0.9944, 0.604, 0.9971, 0.6009, 0.9971, 0.7127, 0.9944, 0.604, 0.9944, 0.491, 0.9972, 0.4891, 0.9971, 0.6009, 0.3443, 0.7536, 0.3442, 0.8791, 0.2922, 0.8791, 0.2923, 0.7535, 0.3963, 0.7536, 0.3961, 0.8792, 0.3442, 0.8791, 0.3443, 0.7536, 0.3961, 0.8792, 0.396, 1.005, 0.3441, 1.005, 0.3442, 0.8791, 0.3448, 0.2513, 0.3446, 0.3769, 0.2927, 0.3769, 0.2928, 0.2513, 0.3967, 0.2513, 0.3966, 0.3769, 0.3446, 0.3769, 0.3448, 0.2513, 0.3966, 0.3769, 0.3965, 0.5025, 0.3445, 0.5024, 0.3446, 0.3769, 0.1369, 0.2512, 0.1368, 0.3768, 0.08481, 0.3768, 0.08493, 0.2512, 0.1889, 0.2513, 0.1887, 0.3768, 0.1368, 0.3768, 0.1369, 0.2512, 0.1887, 0.3768, 0.1886, 0.5024, 0.1367, 0.5024, 0.1368, 0.3768, 0.05785, 0.6268, 0.05339, 0.6266, 0.05351, 0.5023, 0.05796, 0.5023, 0.05773, 0.7512, 0.05327, 0.7508, 0.05339, 0.6266, 0.05785, 0.6268, 0.05327, 0.7508, 0.04882, 0.7504, 0.04894, 0.6264, 0.05339, 0.6266, 0.07567, 0.6275, 0.07121, 0.6273, 0.07133, 0.5023, 0.07578, 0.5023, 0.07555, 0.7527, 0.07109, 0.7523, 0.07121, 0.6273, 0.07567, 0.6275, 0.07109, 0.7523, 0.06664, 0.7519, 0.06676, 0.6271, 0.07121, 0.6273, 0.07613, 0.1268, 0.07168, 0.1273, 0.07179, 0.002348, 0.07625, 0.001596, 0.07602, 0.252, 0.07156, 0.2523, 0.07168, 0.1273, 0.07613, 0.1268, 0.07156, 0.2523, 0.06711, 0.2527, 0.06722, 0.1279, 0.07168, 0.1273, 0.02937, 0.6233, 0.02611, 0.6228, 0.02622, 0.5023, 0.02948, 0.5023, 0.02926, 0.7443, 0.026, 0.7432, 0.02611, 0.6228, 0.02937, 0.6233, 0.026, 0.7432, 0.02274, 0.7422, 0.02285, 0.6223, 0.02611, 0.6228, 0.04241, 0.6253, 0.03915, 0.6248, 0.03927, 0.5023, 0.04253, 0.5023, 0.0423, 0.7484, 0.03904, 0.7473, 0.03915, 0.6248, 0.04241, 0.6253, 0.03904, 0.7473, 0.03578, 0.7463, 0.03589, 0.6243, 0.03915, 0.6248, 0.04287, 0.1332, 0.03961, 0.1348, 0.03972, 0.01227, 0.04299, 0.01022, 0.04276, 0.2563, 0.0395, 0.2573, 0.03961, 0.1348, 0.04287, 0.1332, 0.0395, 0.2573, 0.03623, 0.2583, 0.03635, 0.1363, 0.03961, 0.1348, 0.005795, 0.6265, 0.002952, 0.6272, 0.002963, 0.5155, 0.00582, 0.5136, 0.005769, 0.7393, 0.002941, 0.7389, 0.002952, 0.6272, 0.005795, 0.6265, 0.002941, 0.7389, 0.0001131, 0.7384, 0.0001099, 0.6279, 0.002952, 0.6272, 0.01716, 0.6237, 0.01432, 0.6244, 0.01439, 0.5079, 0.01725, 0.5061, 0.01708, 0.7412, 0.01425, 0.7408, 0.01432, 0.6244, 0.01716, 0.6237, 0.01425, 0.7408, 0.01143, 0.7403, 0.01148, 0.6251, 0.01432, 0.6244, 0.01749, 0.1533, 0.0146, 0.1587, 0.01466, 0.04229, 0.01758, 0.03571, 0.01741, 0.2709, 0.01453, 0.2751, 0.0146, 0.1587, 0.01749, 0.1533, 0.01453, 0.2751, 0.01164, 0.2793, 0.0117, 0.1641, 0.0146, 0.1587, 0.005896, 0.1749, 0.002997, 0.1803, 0.003008, 0.06861, 0.005922, 0.06203, 0.005871, 0.2878, 0.002986, 0.292, 0.002997, 0.1803, 0.005896, 0.1749, 0.002986, 0.292, 0.0001002, 0.2963, 9.695e-05, 0.1857, 0.002997, 0.1803, 0.02982, 0.1394, 0.02656, 0.141, 0.02667, 0.0205, 0.02993, 0.01844, 0.02971, 0.2604, 0.02645, 0.2614, 0.02656, 0.141, 0.02982, 0.1394, 0.02645, 0.2614, 0.02318, 0.2624, 0.02329, 0.1425, 0.02656, 0.141, 0.05831, 0.129, 0.05385, 0.1296, 0.05397, 0.005353, 0.05843, 0.004601, 0.05819, 0.2535, 0.05374, 0.2538, 0.05385, 0.1296, 0.05831, 0.129, 0.05374, 0.2538, 0.04928, 0.2542, 0.0494, 0.1302, 0.05385, 0.1296, 0.1364, 0.7535, 0.1363, 0.879, 0.08434, 0.879, 0.08446, 0.7535, 0.1884, 0.7535, 0.1883, 0.8791, 0.1363, 0.879, 0.1364, 0.7535, 0.1883, 0.8791, 0.1882, 1.005, 0.1362, 1.005, 0.1363, 0.879, 0.9972, 0.2654, 0.9972, 0.1536, 0.9999, 0.1552, 0.9999, 0.2658, 0.9945, 0.2651, 0.9945, 0.1521, 0.9972, 0.1536, 0.9972, 0.2654, 0.9945, 0.1521, 0.9945, 0.03913, 0.9972, 0.04182, 0.9972, 0.1536, 0.9748, 0.2618, 0.975, 0.1414, 0.9782, 0.1429, 0.9781, 0.2628, 0.9716, 0.2608, 0.9717, 0.1398, 0.975, 0.1414, 0.9748, 0.2618, 0.9717, 0.1398, 0.9718, 0.01884, 0.9751, 0.0209, 0.975, 0.1414, 0.9476, 0.2542, 0.9477, 0.13, 0.9521, 0.1305, 0.952, 0.2546, 0.9431, 0.2538, 0.9432, 0.1294, 0.9477, 0.13, 0.9476, 0.2542, 0.9432, 0.1294, 0.9433, 0.004978, 0.9478, 0.005733, 0.9477, 0.13, 0.8119, 0.8793, 0.8638, 0.8794, 0.8637, 1.005, 0.8117, 1.005, 0.812, 0.7538, 0.8639, 0.7538, 0.8638, 0.8794, 0.8119, 0.8793, 0.8639, 0.7538, 0.9159, 0.7538, 0.9158, 0.8794, 0.8638, 0.8794])
me_plano.materials.append(mat_frente)
me_plano.materials.append(mat_frente)
me_plano.use_remesh_fix_poles = True
me_plano.use_remesh_preserve_attributes = False
me_plano.use_mirror_vertex_groups = False
me_plano.update()

# ---- objects
ob_plano = bpy.data.objects.new('Plano', me_plano)

# ---- transforms, parenting, visibility, modifiers, constraints
ob_plano.location = (0.0, 0.0, 0.0)
ob_plano.lineart.crease_threshold = 0.0
_m = ob_plano.modifiers.new('Subdivisão', 'SUBSURF')
_m.uv_smooth = 'PRESERVE_CORNERS'
_m.levels = 2
_m.render_levels = 6
_m = ob_plano.modifiers.new('Deslocar', 'DISPLACE')
_m.mid_level = 0.0
_m.strength = 0.1
_m.texture_coords = 'UV'

# ---- collection membership
col_collection.objects.link(ob_plano)

# ---- scene / render settings (as saved in the file)
scene.frame_start = 1; scene.frame_end = 250; scene.frame_set(1)
scene.render.engine = 'CYCLES'
scene.cycles.use_denoising = False
scene.cycles.samples = 128
scene.cycles.sampling_pattern = 'TABULATED_SOBOL'
scene.cycles.use_adaptive_sampling = False
scene.cycles.use_light_tree = False
scene.cycles.bake_type = 'NORMAL'
scene.view_settings.view_transform = 'Filmic'
bpy.context.view_layer.update()

# ---- added for rendering (the .blend has no active camera and no usable light): camera, sun
cam_auto = bpy.data.cameras.new('AutoCamera')
cam_auto.lens = 50.0
cam_auto.sensor_width = 36.0
cam_auto.clip_end = 1000.0
ob_auto_camera = bpy.data.objects.new('AutoCamera', cam_auto)
scene.collection.objects.link(ob_auto_camera)
ob_auto_camera.location = (2.25876, -1.71051, 1.80701)
ob_auto_camera.rotation_euler = (1.09748, -7.21219e-08, 0.694738)
scene.camera = ob_auto_camera
light_auto_sun = bpy.data.lights.new('AutoSun', 'SUN')
light_auto_sun.energy = 3.0
light_auto_sun.angle = 0.0523599
ob_auto_sun = bpy.data.objects.new('AutoSun', light_auto_sun)
scene.collection.objects.link(ob_auto_sun)
ob_auto_sun.rotation_euler = (0.872665, 0.174533, 0.523599)
bpy.context.view_layer.update()
